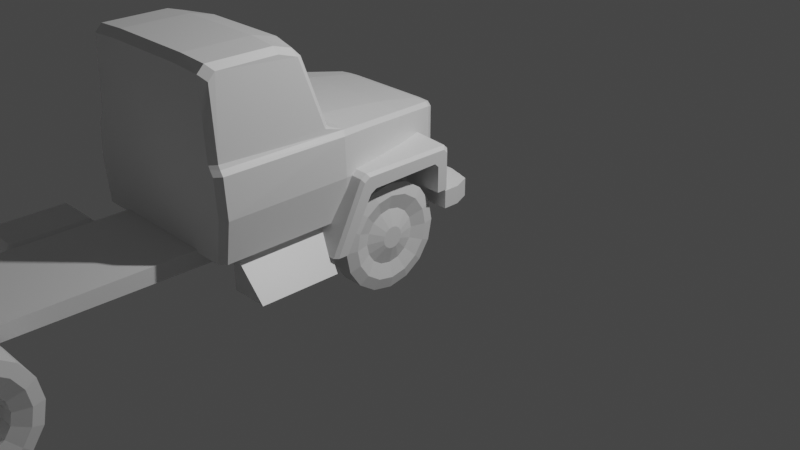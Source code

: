 # Source: 3307_fixed.blend  (saved by Blender 2.80.75; exported with 4.5.12 LTS)
import bpy
from mathutils import Matrix  # noqa: F401  (used for matrix-valued properties, if any)

bpy.ops.wm.read_factory_settings(use_empty=True)
scene = bpy.context.scene
scene.name = 'Scene'

# ---- collections
col_collection = bpy.data.collections.new('Collection'); scene.collection.children.link(col_collection)

# ---- materials (node trees are filled in below, after node groups)
mat_material = bpy.data.materials.new('Material')
mat_material.alpha_threshold = 0.0
mat_material.use_transparent_shadow = False
mat_material.line_color = (0.0, 0.0, 0.0, 1.0)

# ---- material node trees
mat_material.use_nodes = True; mat_material.node_tree.nodes.clear()
_N = mat_material.node_tree.nodes; _L = mat_material.node_tree.links
n0 = _N.new('ShaderNodeOutputMaterial'); n0.name = 'Material Output'; n0.location = (300, 300)
n1 = _N.new('ShaderNodeBsdfPrincipled'); n1.name = 'Principled BSDF'; n1.location = (10, 300)
n1.distribution = 'GGX'
n1.subsurface_method = 'BURLEY'
n1.inputs[2].default_value = 0.4
n1.inputs[3].default_value = 1.45
n1.inputs[27].default_value = (0.0, 0.0, 0.0, 1.0)
n1.inputs[28].default_value = 1.0
_L.new(n1.outputs[0], n0.inputs[0])
n0.is_active_output = True

# ---- world
world_world = bpy.data.worlds.new('World'); scene.world = world_world
world_world.use_nodes = True; world_world.node_tree.nodes.clear()
_N = world_world.node_tree.nodes; _L = world_world.node_tree.links
n0 = _N.new('ShaderNodeOutputWorld'); n0.name = 'World Output'; n0.location = (300, 300)
n1 = _N.new('ShaderNodeBackground'); n1.name = 'Background'; n1.location = (10, 300)
n1.inputs[0].default_value = (0.05088, 0.05088, 0.05088, 1.0)
_L.new(n1.outputs[0], n0.inputs[0])
n0.is_active_output = True
world_world.color = (0.05088, 0.05088, 0.05088)
world_world.use_sun_shadow = False
world_world.sun_shadow_jitter_overblur = 0.0

# ---- cameras
cam_camera = bpy.data.cameras.new('Camera')
cam_camera.clip_end = 100.0
cam_camera.ortho_scale = 7.314

# ---- lights
light_light = bpy.data.lights.new('Light', 'POINT')
light_light.transmission_factor = 0.0
light_light.energy = 1000.0
light_light.shadow_soft_size = 0.1
light_light.shadow_maximum_resolution = 0.006
light_light.use_absolute_resolution = True

# ---- meshes
me_cube = bpy.data.meshes.new('Cube')
me_cube.from_pydata([(-0.6159, -0.217, 0.7907), (-0.5471, -0.6873, 0.795), (-0.5493, -1.368, 0.795), (-0.8478, -1.451, 0.795), (-0.4075, -0.1126, 1.133), (0.5969, -1.255, 1.088), (0.5969, -1.314, 1.051), (-1.034, -1.566, 0.5536), (1.037, -1.299, 1.037), (-0.5942, -0.3648, 0.7958), (1.037, -1.239, 1.072), (-1.034, -0.5002, 0.7958), (-0.5942, -0.5002, 0.7958), (-0.455, -1.283, 1.606), (0.5969, -0.4048, 1.251), (0.5969, -0.3648, 0.7958), (1.037, -1.566, 0.5536), (0.5969, -0.3648, 1.211), (0.5969, -1.403, 1.206), (0.5969, -1.345, 1.242), (-0.5942, -1.731, 0.5556), (-0.5942, -1.588, 0.5539), (-0.5156, -6.051, 0.6898), (-0.5156, -6.201, 0.817), (-0.5156, -0.684, 0.6464), (-0.5156, -0.2333, 0.8182), (0.5177, -6.051, 0.6898), (0.5177, -6.201, 0.817), (0.5177, -0.684, 0.6464), (0.5177, -0.2333, 0.8182), (-0.7513, -0.6873, 1.164), (-0.6159, -0.217, 1.129), (-0.8501, -1.147, 1.182), (-0.9065, -1.451, 1.192), (-1.065, -2.489, 0.4411), (-1.065, -1.711, 0.4411), (-0.6999, -2.489, 0.4411), (-0.6999, -2.489, 0.8057), (-0.6999, -1.711, 0.4411), (-0.6999, -1.597, 0.8057), (-1.035, -0.4052, 0.6115), (-1.035, -0.4052, 0.7863), (1.037, -0.4052, 0.6115), (1.037, -0.4052, 0.7863), (-0.4529, -0.217, 0.7907), (-0.4504, -0.6873, 1.55), (-0.4507, -0.6873, 0.795), (-0.4528, -0.217, 1.475), (-0.4533, -1.147, 1.595), (-0.4537, -1.368, 0.795), (-0.4567, -1.42, 1.617), (-0.4568, -1.451, 0.795), (-0.4583, -2.708, 1.619), (-0.4582, -2.708, 0.795), (-0.4556, -1.469, 1.657), (-0.4581, -2.708, 1.676), (-0.4583, -2.708, 1.208), (-1.035, -0.2465, 0.6115), (-0.7216, -0.001971, 0.6115), (-0.9632, -0.07358, 0.6115), (-0.7216, -0.001971, 0.7863), (-1.035, -0.2465, 0.7863), (-0.9632, -0.07358, 0.7863), (0.724, -0.001971, 0.6115), (1.037, -0.2465, 0.6115), (0.9656, -0.07358, 0.6115), (1.037, -0.2465, 0.7863), (0.724, -0.001971, 0.7863), (0.9656, -0.07358, 0.7863), (-0.4245, -0.1517, 1.453), (-0.4075, -0.1126, 1.395), (-0.4076, -0.1126, 0.8922), (-0.4244, -0.1513, 0.8271), (-0.5767, -0.1513, 0.8271), (-0.5099, -0.1126, 0.8922), (-0.5768, -0.1514, 1.129), (-0.5099, -0.1126, 1.13), (0.6872, -0.4521, 1.464), (0.6501, -0.4521, 1.501), (0.4552, -0.4521, 1.512), (0.4554, -0.4521, 0.7929), (0.6872, -0.4521, 1.146), (0.6553, -0.4521, 0.7929), (0.8214, -1.282, 1.584), (0.8634, -1.299, 1.544), (-0.5786, -0.217, 1.468), (-0.6159, -0.217, 1.431), (-0.7513, -0.6873, 1.497), (-0.7144, -0.6873, 1.534), (0.4708, -1.434, 0.795), (0.8477, -1.434, 0.795), (-0.8317, -1.147, 1.534), (-0.7933, -1.147, 1.571), (0.8819, -1.299, 1.187), (0.7283, -2.64, 2.406), (-0.888, -1.451, 1.554), (-0.8424, -1.418, 1.596), (-0.5099, -0.1126, 1.354), (-0.4718, -0.1126, 1.392), (-0.5769, -0.1515, 1.409), (-0.5391, -0.1516, 1.447), (0.728, -2.707, 2.339), (0.7837, -2.585, 2.349), (0.7836, -2.652, 2.281), (0.4323, -2.707, 2.355), (0.432, -2.641, 2.422), (-0.4272, -1.988, 2.42), (-0.8358, -1.61, 1.649), (-0.7978, -1.559, 1.65), (0.7875, -1.82, 2.291), (0.7331, -1.848, 2.358), (0.7519, -1.764, 2.279), (0.7199, -1.827, 2.353), (-0.7997, -2.708, 0.795), (-0.8549, -2.653, 0.795), (-0.8316, -2.653, 1.64), (-0.7721, -2.708, 1.645), (0.4308, -1.748, 2.363), (0.431, -1.675, 2.294), (-0.8603, -2.708, 1.194), (-0.9151, -2.653, 1.192), (0.7323, -2.013, 2.406), (0.7864, -2.005, 2.349), (0.8883, -2.653, 1.555), (0.8333, -2.708, 1.551), (0.8556, -2.653, 1.602), (0.7978, -2.708, 1.605), (-0.7942, -2.708, 1.605), (-0.852, -2.653, 1.602), (-0.8297, -2.708, 1.551), (-0.8847, -2.653, 1.555), (-0.7828, -2.005, 2.349), (-0.7287, -2.013, 2.406), (0.9187, -2.653, 1.192), (0.8639, -2.708, 1.194), (0.7757, -2.708, 1.645), (0.8352, -2.653, 1.64), (-0.4274, -1.675, 2.294), (-0.4272, -1.748, 2.363), (-0.7163, -1.827, 2.353), (-0.7483, -1.764, 2.279), (-0.7295, -1.848, 2.358), (-0.7839, -1.82, 2.291), (0.8585, -2.653, 0.795), (0.8033, -2.708, 0.795), (0.8014, -1.559, 1.65), (0.8394, -1.61, 1.649), (-0.4284, -2.641, 2.422), (-0.4287, -2.707, 2.355), (0.4308, -1.988, 2.42), (0.5427, -0.1516, 1.447), (-0.78, -2.652, 2.281), (-0.7801, -2.585, 2.349), (-0.7244, -2.707, 2.339), (-0.7247, -2.64, 2.406), (0.5805, -0.1515, 1.409), (0.4754, -0.1126, 1.392), (0.5135, -0.1126, 1.354), (0.846, -1.418, 1.596), (0.8916, -1.451, 1.554), (-0.5942, -1.345, 1.242), (-0.5942, -1.403, 1.206), (0.5969, -1.588, 0.5539), (-0.5942, -0.3648, 1.211), (-0.5942, -0.4048, 1.251), (-1.034, -1.239, 1.072), (-1.034, -1.299, 1.037), (-0.8783, -1.299, 1.187), (-0.5942, -1.314, 1.051), (-0.5942, -1.255, 1.088), (0.5969, -1.731, 0.5556), (-0.5942, -0.5403, 1.107), (-0.5942, -0.5002, 1.068), (0.5969, -0.5002, 0.7958), (1.036, -0.5002, 0.7958), (-1.034, -0.5002, 1.046), (-1.034, -0.5403, 1.085), (-0.8441, -1.434, 0.795), (0.7968, -1.147, 1.571), (0.5969, -0.5403, 1.107), (0.5969, -0.5002, 1.068), (1.037, -0.5002, 1.046), (1.037, -0.5403, 1.085), (-1.003, -1.701, 0.5552), (-1.034, -1.669, 0.5548), (-1.034, -0.3926, 0.7958), (-1.002, -0.3648, 0.7958), (-1.034, -1.365, 1.156), (-1.003, -1.382, 1.186), (-1.003, -1.324, 1.222), (-1.034, -1.307, 1.192), (-1.034, -0.4325, 1.192), (-1.003, -0.4048, 1.221), (-1.003, -0.3648, 1.181), (-1.034, -0.3925, 1.152), (1.036, -0.3926, 0.7958), (1.005, -0.3648, 0.7958), (1.006, -1.701, 0.5552), (1.037, -1.669, 0.5548), (1.037, -1.307, 1.192), (1.006, -1.324, 1.222), (1.006, -1.382, 1.186), (1.037, -1.365, 1.156), (1.037, -0.3925, 1.152), (1.006, -0.3648, 1.181), (1.006, -0.4048, 1.221), (1.037, -0.4325, 1.192), (0.8353, -1.147, 1.534), (-0.4672, -1.434, 0.795), (0.718, -0.6873, 1.534), (0.7549, -0.6873, 1.497), (-0.8598, -1.299, 1.544), (-0.8178, -1.282, 1.584), (-0.6517, -0.4521, 0.7929), (0.6195, -0.217, 1.431), (0.5822, -0.217, 1.468), (-0.6836, -0.4521, 1.146), (0.5135, -0.1126, 1.13), (-0.4518, -0.4521, 0.7929), (-0.4516, -0.4521, 1.512), (0.5804, -0.1514, 1.129), (0.5135, -0.1126, 0.8922), (0.5803, -0.1513, 0.8271), (-0.6465, -0.4521, 1.501), (-0.6836, -0.4521, 1.464), (1.065, -2.489, 0.4411), (1.065, -1.711, 0.4411), (0.6999, -2.489, 0.4411), (0.6999, -2.489, 0.8057), (0.6999, -1.711, 0.4411), (0.6999, -1.597, 0.8057), (-0.5156, -6.247, 0.3435), (-0.5156, -6.354, 0.4496), (0.5177, -6.354, 0.4496), (0.5177, -6.247, 0.3435), (-1.081, -6.358, 0.3394), (-1.081, -6.358, 0.4691), (-1.081, -6.228, 0.3394), (-1.081, -6.228, 0.4691), (1.081, -6.358, 0.3394), (1.081, -6.358, 0.4691), (1.081, -6.228, 0.3394), (1.081, -6.228, 0.4691), (-0.9841, -3.817, 0.7789), (-0.9841, -3.768, 0.8281), (-1.033, -3.768, 0.7789), (-0.9841, -3.817, 0.543), (-1.033, -3.768, 0.543), (-0.9841, -3.768, 0.4939), (-0.9841, -3.052, 0.4939), (-1.033, -3.052, 0.543), (-0.9841, -3.003, 0.543), (-0.9841, -3.052, 0.8281), (-0.9841, -3.003, 0.7789), (-1.033, -3.052, 0.7789), (-0.5781, -3.768, 0.4939), (-0.5289, -3.768, 0.543), (-0.5781, -3.817, 0.543), (-0.5781, -3.768, 0.8281), (-0.5781, -3.817, 0.7789), (-0.5289, -3.768, 0.7789), (-0.5781, -3.052, 0.4939), (-0.5781, -3.003, 0.543), (-0.5289, -3.052, 0.543), (-0.5781, -3.052, 0.8281), (-0.5289, -3.052, 0.7789), (-0.5781, -3.003, 0.7789), (-0.9485, -0.6073, 0.3343), (-0.9485, -0.5766, 0.4887), (-0.9232, -0.4692, 0.4887), (-0.7212, -0.4692, 0.4887), (-0.9232, -0.5081, 0.2932), (-0.7212, -0.5081, 0.2932), (-0.9232, -0.6188, 0.1275), (-0.7212, -0.6188, 0.1275), (-0.9232, -0.7846, 0.01673), (-0.7212, -0.7846, 0.01673), (-0.9232, -0.9801, -0.02216), (-0.7212, -0.9801, -0.02216), (-0.9232, -1.176, 0.01673), (-0.7212, -1.176, 0.01673), (-0.9232, -1.341, 0.1275), (-0.7212, -1.341, 0.1275), (-0.9232, -1.452, 0.2932), (-0.7212, -1.452, 0.2932), (-0.9232, -1.491, 0.4887), (-0.7212, -1.491, 0.4887), (-0.9232, -1.452, 0.6842), (-0.7212, -1.452, 0.6842), (-0.9232, -1.341, 0.85), (-0.7212, -1.341, 0.85), (-0.9232, -1.176, 0.9607), (-0.7212, -1.176, 0.9607), (-0.9232, -0.9801, 0.9996), (-0.7212, -0.9801, 0.9996), (-0.9232, -0.7846, 0.9607), (-0.7212, -0.7846, 0.9607), (-0.9232, -0.6188, 0.85), (-0.7212, -0.6188, 0.85), (-0.9232, -0.5081, 0.6842), (-0.7212, -0.5081, 0.6842), (-0.9485, -0.6948, 0.2035), (-0.9485, -0.8257, 0.116), (-0.9485, -0.9801, 0.08528), (-0.9485, -1.134, 0.116), (-0.9485, -1.265, 0.2035), (-0.9485, -1.353, 0.3343), (-0.9485, -1.384, 0.4887), (-0.9485, -1.353, 0.6431), (-0.9485, -1.265, 0.774), (-0.9485, -1.134, 0.8615), (-0.9485, -0.9801, 0.8922), (-0.9485, -0.8257, 0.8615), (-0.9485, -0.6948, 0.774), (-0.9485, -0.6073, 0.6431), (-0.9108, -0.7369, 0.5894), (-0.9108, -0.7169, 0.4887), (-0.9108, -0.794, 0.6748), (-0.9108, -0.8793, 0.7319), (-0.9108, -0.9801, 0.7519), (-0.9108, -1.081, 0.7319), (-0.9108, -1.166, 0.6748), (-0.9108, -1.223, 0.5894), (-0.9108, -1.243, 0.4887), (-0.9108, -1.223, 0.388), (-0.9108, -1.166, 0.3026), (-0.9108, -1.081, 0.2456), (-0.9108, -0.9801, 0.2255), (-0.9108, -0.8793, 0.2456), (-0.9108, -0.794, 0.3026), (-0.9108, -0.7369, 0.388), (-0.9535, -0.8852, 0.528), (-0.9535, -0.8774, 0.4887), (-0.9535, -0.9074, 0.5613), (-0.9535, -0.9408, 0.5836), (-0.9535, -0.9801, 0.5914), (-0.9535, -1.019, 0.5836), (-0.9535, -1.053, 0.5613), (-0.9535, -1.075, 0.528), (-0.9535, -1.083, 0.4887), (-0.9535, -1.075, 0.4494), (-0.9535, -1.053, 0.4161), (-0.9535, -1.019, 0.3938), (-0.9535, -0.9801, 0.386), (-0.9535, -0.9408, 0.3938), (-0.9535, -0.9074, 0.4161), (-0.9535, -0.8852, 0.4494), (-1.132, -4.513, 0.3343), (-1.132, -4.482, 0.4887), (-1.107, -4.375, 0.4887), (-0.6042, -4.375, 0.4887), (-1.107, -4.414, 0.2932), (-0.6042, -4.414, 0.2932), (-1.107, -4.524, 0.1275), (-0.6042, -4.524, 0.1275), (-1.107, -4.69, 0.01673), (-0.6042, -4.69, 0.01673), (-1.107, -4.886, -0.02216), (-0.6042, -4.886, -0.02216), (-1.107, -5.081, 0.01673), (-0.6042, -5.081, 0.01673), (-1.107, -5.247, 0.1275), (-0.6042, -5.247, 0.1275), (-1.107, -5.358, 0.2932), (-0.6042, -5.358, 0.2932), (-1.107, -5.397, 0.4887), (-0.6042, -5.397, 0.4887), (-1.107, -5.358, 0.6842), (-0.6042, -5.358, 0.6842), (-1.107, -5.247, 0.85), (-0.6042, -5.247, 0.85), (-1.107, -5.081, 0.9607), (-0.6042, -5.081, 0.9607), (-1.107, -4.886, 0.9996), (-0.6042, -4.886, 0.9996), (-1.107, -4.69, 0.9607), (-0.6042, -4.69, 0.9607), (-1.107, -4.524, 0.85), (-0.6042, -4.524, 0.85), (-1.107, -4.414, 0.6842), (-0.6042, -4.414, 0.6842), (-1.132, -4.6, 0.2035), (-1.132, -4.731, 0.116), (-1.132, -4.886, 0.08528), (-1.132, -5.04, 0.116), (-1.132, -5.171, 0.2035), (-1.132, -5.258, 0.3343), (-1.132, -5.289, 0.4887), (-1.132, -5.258, 0.6431), (-1.132, -5.171, 0.774), (-1.132, -5.04, 0.8615), (-1.132, -4.886, 0.8922), (-1.132, -4.731, 0.8615), (-1.132, -4.6, 0.774), (-1.132, -4.513, 0.6431), (-1.094, -4.643, 0.5894), (-1.094, -4.623, 0.4887), (-1.094, -4.7, 0.6748), (-1.094, -4.785, 0.7319), (-1.094, -4.886, 0.7519), (-1.094, -4.986, 0.7319), (-1.094, -5.072, 0.6748), (-1.094, -5.129, 0.5894), (-1.094, -5.149, 0.4887), (-1.094, -5.129, 0.388), (-1.094, -5.072, 0.3026), (-1.094, -4.986, 0.2456), (-1.094, -4.886, 0.2255), (-1.094, -4.785, 0.2456), (-1.094, -4.7, 0.3026), (-1.094, -4.643, 0.388), (-0.9429, -4.654, 0.5846), (-0.9429, -4.635, 0.4887), (-0.9429, -4.709, 0.6659), (-0.9429, -4.79, 0.7202), (-0.9429, -4.886, 0.7393), (-0.9429, -4.982, 0.7202), (-0.9429, -5.063, 0.6659), (-0.9429, -5.117, 0.5846), (-0.9429, -5.136, 0.4887), (-0.9429, -5.117, 0.3928), (-0.9429, -5.063, 0.3116), (-0.9429, -4.982, 0.2573), (-0.9429, -4.886, 0.2382), (-0.9429, -4.79, 0.2573), (-0.9429, -4.709, 0.3116), (-0.9429, -4.654, 0.3928), (1.133, -4.513, 0.3343), (1.133, -4.482, 0.4887), (1.107, -4.375, 0.4887), (0.6051, -4.375, 0.4887), (1.107, -4.414, 0.2932), (0.6051, -4.414, 0.2932), (1.107, -4.524, 0.1275), (0.6051, -4.524, 0.1275), (1.107, -4.69, 0.01673), (0.6051, -4.69, 0.01673), (1.107, -4.886, -0.02216), (0.6051, -4.886, -0.02216), (1.107, -5.081, 0.01673), (0.6051, -5.081, 0.01673), (1.107, -5.247, 0.1275), (0.6051, -5.247, 0.1275), (1.107, -5.358, 0.2932), (0.6051, -5.358, 0.2932), (1.107, -5.397, 0.4887), (0.6051, -5.397, 0.4887), (1.107, -5.358, 0.6842), (0.6051, -5.358, 0.6842), (1.107, -5.247, 0.85), (0.6051, -5.247, 0.85), (1.107, -5.081, 0.9607), (0.6051, -5.081, 0.9607), (1.107, -4.886, 0.9996), (0.6051, -4.886, 0.9996), (1.107, -4.69, 0.9607), (0.6051, -4.69, 0.9607), (1.107, -4.524, 0.85), (0.6051, -4.524, 0.85), (1.107, -4.414, 0.6842), (0.6051, -4.414, 0.6842), (1.133, -4.6, 0.2035), (1.133, -4.731, 0.116), (1.133, -4.886, 0.08528), (1.133, -5.04, 0.116), (1.133, -5.171, 0.2035), (1.133, -5.258, 0.3343), (1.133, -5.289, 0.4887), (1.133, -5.258, 0.6431), (1.133, -5.171, 0.774), (1.133, -5.04, 0.8615), (1.133, -4.886, 0.8922), (1.133, -4.731, 0.8615), (1.133, -4.6, 0.774), (1.133, -4.513, 0.6431), (1.095, -4.643, 0.5894), (1.095, -4.623, 0.4887), (1.095, -4.7, 0.6748), (1.095, -4.785, 0.7319), (1.095, -4.886, 0.7519), (1.095, -4.986, 0.7319), (1.095, -5.072, 0.6748), (1.095, -5.129, 0.5894), (1.095, -5.149, 0.4887), (1.095, -5.129, 0.388), (1.095, -5.072, 0.3026), (1.095, -4.986, 0.2456), (1.095, -4.886, 0.2255), (1.095, -4.785, 0.2456), (1.095, -4.7, 0.3026), (1.095, -4.643, 0.388), (0.9438, -4.654, 0.5846), (0.9438, -4.635, 0.4887), (0.9438, -4.709, 0.6659), (0.9438, -4.79, 0.7202), (0.9438, -4.886, 0.7393), (0.9438, -4.982, 0.7202), (0.9438, -5.063, 0.6659), (0.9438, -5.117, 0.5846), (0.9438, -5.136, 0.4887), (0.9438, -5.117, 0.3928), (0.9438, -5.063, 0.3116), (0.9438, -4.982, 0.2573), (0.9438, -4.886, 0.2382), (0.9438, -4.79, 0.2573), (0.9438, -4.709, 0.3116), (0.9438, -4.654, 0.3928), (0.9513, -0.6073, 0.3343), (0.9513, -0.5766, 0.4887), (0.926, -0.4692, 0.4887), (0.724, -0.4692, 0.4887), (0.926, -0.5081, 0.2932), (0.724, -0.5081, 0.2932), (0.926, -0.6188, 0.1275), (0.724, -0.6188, 0.1275), (0.926, -0.7846, 0.01673), (0.724, -0.7846, 0.01673), (0.926, -0.9801, -0.02216), (0.724, -0.9801, -0.02216), (0.926, -1.176, 0.01673), (0.724, -1.176, 0.01673), (0.926, -1.341, 0.1275), (0.724, -1.341, 0.1275), (0.926, -1.452, 0.2932), (0.724, -1.452, 0.2932), (0.926, -1.491, 0.4887), (0.724, -1.491, 0.4887), (0.926, -1.452, 0.6842), (0.724, -1.452, 0.6842), (0.926, -1.341, 0.85), (0.724, -1.341, 0.85), (0.926, -1.176, 0.9607), (0.724, -1.176, 0.9607), (0.926, -0.9801, 0.9996), (0.724, -0.9801, 0.9996), (0.926, -0.7846, 0.9607), (0.724, -0.7846, 0.9607), (0.926, -0.6188, 0.85), (0.724, -0.6188, 0.85), (0.926, -0.5081, 0.6842), (0.724, -0.5081, 0.6842), (0.9513, -0.6948, 0.2035), (0.9513, -0.8257, 0.116), (0.9513, -0.9801, 0.08528), (0.9513, -1.134, 0.116), (0.9513, -1.265, 0.2035), (0.9513, -1.353, 0.3343), (0.9513, -1.384, 0.4887), (0.9513, -1.353, 0.6431), (0.9513, -1.265, 0.774), (0.9513, -1.134, 0.8615), (0.9513, -0.9801, 0.8922), (0.9513, -0.8257, 0.8615), (0.9513, -0.6948, 0.774), (0.9513, -0.6073, 0.6431), (0.9136, -0.7369, 0.5894), (0.9136, -0.7169, 0.4887), (0.9136, -0.794, 0.6748), (0.9136, -0.8793, 0.7319), (0.9136, -0.9801, 0.7519), (0.9136, -1.081, 0.7319), (0.9136, -1.166, 0.6748), (0.9136, -1.223, 0.5894), (0.9136, -1.243, 0.4887), (0.9136, -1.223, 0.388), (0.9136, -1.166, 0.3026), (0.9136, -1.081, 0.2456), (0.9136, -0.9801, 0.2255), (0.9136, -0.8793, 0.2456), (0.9136, -0.794, 0.3026), (0.9136, -0.7369, 0.388), (0.9563, -0.8852, 0.528), (0.9563, -0.8774, 0.4887), (0.9563, -0.9074, 0.5613), (0.9563, -0.9408, 0.5836), (0.9563, -0.9801, 0.5914), (0.9563, -1.019, 0.5836), (0.9563, -1.053, 0.5613), (0.9563, -1.075, 0.528), (0.9563, -1.083, 0.4887), (0.9563, -1.075, 0.4494), (0.9563, -1.053, 0.4161), (0.9563, -1.019, 0.3938), (0.9563, -0.9801, 0.386), (0.9563, -0.9408, 0.3938), (0.9563, -0.9074, 0.4161), (0.9563, -0.8852, 0.4494), (-0.8174, -0.4021, 1.11), (-0.8174, -0.3259, 1.11), (0.822, -0.3239, 1.115), (0.822, -0.4041, 1.115), (0.8951, -0.3239, 1.085), (0.8951, -0.4041, 1.085), (0.9254, -0.3239, 1.012), (0.9254, -0.4041, 1.012), (0.8951, -0.3239, 0.9389), (0.8951, -0.4041, 0.9389), (0.822, -0.3239, 0.9086), (0.822, -0.4041, 0.9086), (0.7488, -0.3239, 0.9389), (0.7488, -0.4041, 0.9389), (0.7185, -0.3239, 1.012), (0.7185, -0.4041, 1.012), (0.7488, -0.3239, 1.085), (0.7488, -0.4041, 1.085), (-0.7478, -0.3259, 1.082), (-0.7478, -0.4021, 1.082), (-0.719, -0.3259, 1.012), (-0.719, -0.4021, 1.012), (-0.7478, -0.3259, 0.9425), (-0.7478, -0.4021, 0.9425), (-0.8174, -0.3259, 0.9137), (-0.8174, -0.4021, 0.9137), (-0.8869, -0.3259, 0.9425), (-0.8869, -0.4021, 0.9425), (-0.9158, -0.3259, 1.012), (-0.9158, -0.4021, 1.012), (-0.8869, -0.3259, 1.082), (-0.8869, -0.4021, 1.082), (0.8259, -0.008073, 0.7697), (0.8259, -0.06313, 0.7697), (0.8761, -0.008073, 0.7489), (0.8761, -0.06313, 0.7489), (0.8969, -0.008073, 0.6986), (0.8969, -0.06313, 0.6986), (0.8761, -0.008073, 0.6484), (0.8761, -0.06313, 0.6484), (0.8259, -0.008073, 0.6276), (0.8259, -0.06313, 0.6276), (0.7757, -0.008073, 0.6484), (0.7757, -0.06313, 0.6484), (0.7549, -0.008073, 0.6986), (0.7549, -0.06313, 0.6986), (0.7757, -0.008073, 0.7489), (0.7757, -0.06313, 0.7489), (-0.826, -0.008073, 0.7697), (-0.826, -0.06313, 0.7697), (-0.7758, -0.008073, 0.7489), (-0.7758, -0.06313, 0.7489), (-0.755, -0.008073, 0.6986), (-0.755, -0.06313, 0.6986), (-0.7758, -0.008073, 0.6484), (-0.7758, -0.06313, 0.6484), (-0.826, -0.008073, 0.6276), (-0.826, -0.06313, 0.6276), (-0.8762, -0.008073, 0.6484), (-0.8762, -0.06313, 0.6484), (-0.897, -0.008073, 0.6986), (-0.897, -0.06313, 0.6986), (-0.8762, -0.008073, 0.7489), (-0.8762, -0.06313, 0.7489), (0.428, -0.1513, 0.8271), (0.4112, -0.1126, 0.8922), (0.4111, -0.1126, 1.395), (0.4281, -0.1517, 1.453), (0.4619, -2.708, 1.208), (0.4617, -2.708, 1.676), (0.4592, -1.469, 1.657), (0.4618, -2.708, 0.795), (0.4619, -2.708, 1.619), (0.4604, -1.451, 0.795), (0.4603, -1.42, 1.617), (0.4573, -1.368, 0.795), (0.4569, -1.147, 1.595), (0.4564, -0.217, 1.475), (0.4543, -0.6873, 0.795), (0.454, -0.6873, 1.55), (0.4565, -0.217, 0.7907), (0.9101, -1.451, 1.192), (0.8537, -1.147, 1.182), (0.6195, -0.217, 1.129), (0.7549, -0.6873, 1.164), (0.4586, -1.283, 1.606), (0.4111, -0.1126, 1.133), (0.8514, -1.451, 0.795), (0.5529, -1.368, 0.795), (0.5507, -0.6873, 0.795), (0.6195, -0.217, 0.7907)], [], [(1, 46, 49, 2), (85, 47, 69, 100), (106, 149, 117, 138), (177, 208, 51, 3), (208, 89, 660, 51), (219, 223, 88, 45), (30, 1, 2, 32), (69, 654, 653, 70), (211, 167, 33, 95), (13, 672, 663, 48), (167, 177, 3, 33), (210, 207, 178, 209), (53, 56, 119, 113), (33, 3, 114, 120), (56, 52, 127, 129, 119), (70, 98, 100, 69), (96, 128, 115, 107), (3, 51, 53, 113, 114), (216, 224, 86, 31), (149, 121, 94, 105), (54, 108, 140, 137), (218, 80, 665, 46), (95, 33, 120, 130), (126, 659, 656, 135), (219, 79, 664, 47), (50, 661, 672, 13), (116, 55, 148, 153), (87, 30, 32, 91), (70, 653, 673, 4), (127, 52, 55, 116), (121, 149, 117, 112, 110), (48, 663, 666, 45), (202, 8, 16, 198), (14, 205, 200, 19), (18, 201, 197, 170), (166, 187, 190, 165), (187, 166, 7, 184), (164, 192, 189, 160), (11, 175, 194, 185), (176, 171, 169, 165), (21, 20, 183, 184, 7), (160, 189, 188, 161), (174, 173, 180, 181), (185, 186, 9, 12, 11), (166, 168, 21, 7), (192, 164, 163, 193), (182, 206, 203, 181), (11, 12, 172, 175), (195, 196, 15, 173, 174), (22, 23, 25, 24), (24, 25, 29, 28), (28, 29, 27, 26), (26, 27, 233, 234), (24, 28, 26, 22), (29, 25, 23, 27), (670, 214, 155, 220), (140, 108, 107, 142), (154, 132, 131, 152), (13, 212, 96, 50), (45, 88, 92, 48), (213, 218, 46, 1), (213, 216, 31, 0), (264, 252, 244, 258), (35, 39, 38), (38, 39, 37, 36), (36, 37, 34), (35, 38, 36, 34), (263, 265, 260, 256), (39, 35, 34, 37), (247, 245, 254, 250), (251, 253, 266, 262), (249, 261, 255, 248), (66, 68, 67, 60, 62, 61, 41, 43), (42, 43, 41, 40), (40, 41, 61, 57), (64, 66, 43, 42), (121, 110, 109, 122), (47, 664, 654, 69), (138, 117, 118, 137), (668, 674, 143, 133), (82, 81, 670, 677), (217, 221, 222, 220), (148, 104, 105, 147), (4, 673, 652, 71), (658, 655, 134, 144), (106, 132, 154, 147), (664, 215, 78, 79), (71, 652, 651, 72), (44, 0, 73, 72), (155, 214, 215, 150), (74, 76, 4, 71), (111, 145, 146, 109), (51, 660, 658, 53), (90, 89, 660, 674), (0, 31, 75, 73), (125, 123, 124, 126), (60, 58, 59, 62), (62, 59, 57, 61), (66, 64, 65, 68), (68, 65, 63, 67), (57, 59, 58, 63, 65, 64, 42, 40), (97, 76, 75, 99), (72, 73, 74, 71), (126, 135, 136, 125), (103, 136, 135, 101), (676, 665, 662, 675), (76, 74, 73, 75), (76, 97, 98, 70, 4), (207, 84, 83, 178), (110, 112, 111, 109), (31, 86, 99, 75), (146, 136, 103, 102, 122, 109), (223, 85, 86, 224), (87, 91, 92, 88), (146, 145, 158), (84, 159, 158, 83), (211, 95, 96, 212), (132, 106, 138, 139, 141), (95, 130, 128, 96), (97, 99, 100, 98), (677, 670, 220, 222), (99, 86, 85, 100), (94, 102, 103, 101), (147, 105, 149, 106), (45, 666, 79, 219), (134, 124, 123, 133), (50, 96, 108, 54), (107, 108, 96), (157, 155, 150, 156), (210, 671, 669, 207), (209, 78, 77, 210), (159, 668, 133, 123), (158, 125, 136, 146), (107, 115, 151, 152, 131, 142), (113, 119, 120, 114), (655, 659, 126, 124, 134), (128, 130, 129, 127), (157, 217, 220, 155), (112, 117, 118, 111), (119, 129, 130, 120), (127, 116, 115, 128), (81, 77, 214, 670), (151, 115, 116, 153), (135, 656, 104, 101), (141, 139, 140, 142), (79, 78, 209, 666), (132, 141, 142, 131), (139, 138, 137, 140), (677, 667, 80, 82), (93, 90, 674, 668), (674, 660, 658, 144, 143), (84, 93, 668, 159), (154, 152, 151, 153), (147, 154, 153, 148), (671, 676, 675, 669), (666, 209, 178, 663), (10, 199, 206, 182), (205, 14, 17, 204), (182, 179, 5, 10), (196, 204, 17, 15), (186, 193, 163, 9), (8, 6, 162, 16), (176, 191, 194, 175), (165, 190, 191, 176), (171, 176, 175, 172), (168, 166, 165, 169), (19, 200, 201, 18), (162, 170, 197, 198, 16), (91, 211, 212, 92), (8, 202, 199, 10), (179, 182, 181, 180), (6, 8, 10, 5), (188, 189, 190, 187), (194, 191, 192, 193), (187, 184, 183, 188), (191, 190, 189, 192), (185, 194, 193, 186), (161, 188, 183, 20), (195, 203, 204, 196), (206, 199, 200, 205), (202, 198, 197, 201), (203, 206, 205, 204), (201, 200, 199, 202), (174, 181, 203, 195), (217, 157, 156, 653, 673), (221, 217, 673, 652), (48, 92, 212, 13), (32, 2, 177, 167), (91, 32, 167, 211), (2, 49, 208, 177), (53, 658, 655, 56), (88, 223, 224, 87), (105, 94, 101, 104), (56, 655, 659, 52), (676, 671, 81, 82), (1, 30, 216, 213), (0, 44, 218, 213), (30, 87, 224, 216), (47, 85, 223, 219), (226, 230, 229), (229, 230, 228, 227), (227, 228, 225), (226, 229, 227, 225), (230, 226, 225, 228), (234, 233, 232, 231), (23, 22, 231, 232), (22, 26, 234, 231), (27, 23, 232, 233), (235, 236, 238, 237), (237, 238, 242, 241), (241, 242, 240, 239), (239, 240, 236, 235), (237, 241, 239, 235), (242, 238, 236, 240), (243, 244, 245), (246, 247, 248), (249, 250, 251), (252, 253, 254), (255, 256, 257), (258, 259, 260), (261, 262, 263), (264, 265, 266), (246, 243, 245, 247), (244, 252, 254, 245), (249, 248, 247, 250), (253, 251, 250, 254), (261, 249, 251, 262), (252, 264, 266, 253), (265, 263, 262, 266), (255, 261, 263, 256), (264, 258, 260, 265), (259, 257, 256, 260), (248, 255, 257, 246), (258, 244, 243, 259), (257, 259, 243, 246), (310, 311, 319, 320), (287, 289, 309, 308), (269, 270, 272, 271), (307, 308, 322, 323), (281, 283, 306, 305), (271, 272, 274, 273), (267, 301, 329, 330), (275, 277, 303, 302), (273, 274, 276, 275), (303, 304, 326, 327), (299, 269, 268, 314), (275, 276, 278, 277), (306, 307, 323, 324), (295, 297, 313, 312), (277, 278, 280, 279), (314, 268, 316, 315), (289, 291, 310, 309), (279, 280, 282, 281), (309, 310, 320, 321), (283, 285, 307, 306), (281, 282, 284, 283), (312, 313, 317, 318), (269, 271, 267, 268), (283, 284, 286, 285), (268, 267, 330, 316), (277, 279, 304, 303), (285, 286, 288, 287), (302, 303, 327, 328), (271, 273, 301, 267), (287, 288, 290, 289), (305, 306, 324, 325), (297, 299, 314, 313), (289, 290, 292, 291), (308, 309, 321, 322), (291, 293, 311, 310), (291, 292, 294, 293), (311, 312, 318, 319), (285, 287, 308, 307), (293, 294, 296, 295), (315, 316, 332, 331), (279, 281, 305, 304), (295, 296, 298, 297), (272, 270, 300, 298, 296, 294, 292, 290, 288, 286, 284, 282, 280, 278, 276, 274), (301, 302, 328, 329), (297, 298, 300, 299), (313, 314, 315, 317), (293, 295, 312, 311), (299, 300, 270, 269), (273, 275, 302, 301), (304, 305, 325, 326), (332, 346, 345, 344, 343, 342, 341, 340, 339, 338, 337, 336, 335, 334, 333, 331), (316, 330, 346, 332), (324, 323, 339, 340), (317, 315, 331, 333), (325, 324, 340, 341), (318, 317, 333, 334), (326, 325, 341, 342), (319, 318, 334, 335), (327, 326, 342, 343), (320, 319, 335, 336), (328, 327, 343, 344), (321, 320, 336, 337), (329, 328, 344, 345), (322, 321, 337, 338), (330, 329, 345, 346), (323, 322, 338, 339), (390, 391, 399, 400), (367, 369, 389, 388), (349, 350, 352, 351), (387, 388, 402, 403), (361, 363, 386, 385), (351, 352, 354, 353), (347, 381, 409, 410), (355, 357, 383, 382), (353, 354, 356, 355), (383, 384, 406, 407), (379, 349, 348, 394), (355, 356, 358, 357), (386, 387, 403, 404), (375, 377, 393, 392), (357, 358, 360, 359), (394, 348, 396, 395), (369, 371, 390, 389), (359, 360, 362, 361), (389, 390, 400, 401), (363, 365, 387, 386), (361, 362, 364, 363), (392, 393, 397, 398), (349, 351, 347, 348), (363, 364, 366, 365), (348, 347, 410, 396), (357, 359, 384, 383), (365, 366, 368, 367), (382, 383, 407, 408), (351, 353, 381, 347), (367, 368, 370, 369), (385, 386, 404, 405), (377, 379, 394, 393), (369, 370, 372, 371), (388, 389, 401, 402), (371, 373, 391, 390), (371, 372, 374, 373), (391, 392, 398, 399), (365, 367, 388, 387), (373, 374, 376, 375), (395, 396, 412, 411), (359, 361, 385, 384), (375, 376, 378, 377), (352, 350, 380, 378, 376, 374, 372, 370, 368, 366, 364, 362, 360, 358, 356, 354), (381, 382, 408, 409), (377, 378, 380, 379), (393, 394, 395, 397), (373, 375, 392, 391), (379, 380, 350, 349), (353, 355, 382, 381), (384, 385, 405, 406), (412, 426, 425, 424, 423, 422, 421, 420, 419, 418, 417, 416, 415, 414, 413, 411), (396, 410, 426, 412), (404, 403, 419, 420), (397, 395, 411, 413), (405, 404, 420, 421), (398, 397, 413, 414), (406, 405, 421, 422), (399, 398, 414, 415), (407, 406, 422, 423), (400, 399, 415, 416), (408, 407, 423, 424), (401, 400, 416, 417), (409, 408, 424, 425), (402, 401, 417, 418), (410, 409, 425, 426), (403, 402, 418, 419), (470, 471, 479, 480), (447, 449, 469, 468), (429, 430, 432, 431), (467, 468, 482, 483), (441, 443, 466, 465), (431, 432, 434, 433), (427, 461, 489, 490), (435, 437, 463, 462), (433, 434, 436, 435), (463, 464, 486, 487), (459, 429, 428, 474), (435, 436, 438, 437), (466, 467, 483, 484), (455, 457, 473, 472), (437, 438, 440, 439), (474, 428, 476, 475), (449, 451, 470, 469), (439, 440, 442, 441), (469, 470, 480, 481), (443, 445, 467, 466), (441, 442, 444, 443), (472, 473, 477, 478), (429, 431, 427, 428), (443, 444, 446, 445), (428, 427, 490, 476), (437, 439, 464, 463), (445, 446, 448, 447), (462, 463, 487, 488), (431, 433, 461, 427), (447, 448, 450, 449), (465, 466, 484, 485), (457, 459, 474, 473), (449, 450, 452, 451), (468, 469, 481, 482), (451, 453, 471, 470), (451, 452, 454, 453), (471, 472, 478, 479), (445, 447, 468, 467), (453, 454, 456, 455), (475, 476, 492, 491), (439, 441, 465, 464), (455, 456, 458, 457), (432, 430, 460, 458, 456, 454, 452, 450, 448, 446, 444, 442, 440, 438, 436, 434), (461, 462, 488, 489), (457, 458, 460, 459), (473, 474, 475, 477), (453, 455, 472, 471), (459, 460, 430, 429), (433, 435, 462, 461), (464, 465, 485, 486), (492, 506, 505, 504, 503, 502, 501, 500, 499, 498, 497, 496, 495, 494, 493, 491), (476, 490, 506, 492), (484, 483, 499, 500), (477, 475, 491, 493), (485, 484, 500, 501), (478, 477, 493, 494), (486, 485, 501, 502), (479, 478, 494, 495), (487, 486, 502, 503), (480, 479, 495, 496), (488, 487, 503, 504), (481, 480, 496, 497), (489, 488, 504, 505), (482, 481, 497, 498), (490, 489, 505, 506), (483, 482, 498, 499), (550, 551, 559, 560), (527, 529, 549, 548), (509, 510, 512, 511), (547, 548, 562, 563), (521, 523, 546, 545), (511, 512, 514, 513), (507, 541, 569, 570), (515, 517, 543, 542), (513, 514, 516, 515), (543, 544, 566, 567), (539, 509, 508, 554), (515, 516, 518, 517), (546, 547, 563, 564), (535, 537, 553, 552), (517, 518, 520, 519), (554, 508, 556, 555), (529, 531, 550, 549), (519, 520, 522, 521), (549, 550, 560, 561), (523, 525, 547, 546), (521, 522, 524, 523), (552, 553, 557, 558), (509, 511, 507, 508), (523, 524, 526, 525), (508, 507, 570, 556), (517, 519, 544, 543), (525, 526, 528, 527), (542, 543, 567, 568), (511, 513, 541, 507), (527, 528, 530, 529), (545, 546, 564, 565), (537, 539, 554, 553), (529, 530, 532, 531), (548, 549, 561, 562), (531, 533, 551, 550), (531, 532, 534, 533), (551, 552, 558, 559), (525, 527, 548, 547), (533, 534, 536, 535), (555, 556, 572, 571), (519, 521, 545, 544), (535, 536, 538, 537), (512, 510, 540, 538, 536, 534, 532, 530, 528, 526, 524, 522, 520, 518, 516, 514), (541, 542, 568, 569), (537, 538, 540, 539), (553, 554, 555, 557), (533, 535, 552, 551), (539, 540, 510, 509), (513, 515, 542, 541), (544, 545, 565, 566), (572, 586, 585, 584, 583, 582, 581, 580, 579, 578, 577, 576, 575, 574, 573, 571), (556, 570, 586, 572), (564, 563, 579, 580), (557, 555, 571, 573), (565, 564, 580, 581), (558, 557, 573, 574), (566, 565, 581, 582), (559, 558, 574, 575), (567, 566, 582, 583), (560, 559, 575, 576), (568, 567, 583, 584), (561, 560, 576, 577), (569, 568, 584, 585), (562, 561, 577, 578), (570, 569, 585, 586), (563, 562, 578, 579), (606, 587, 618, 616, 614, 612, 610, 608), (589, 590, 592, 591), (613, 614, 616, 615), (591, 592, 594, 593), (611, 612, 614, 613), (593, 594, 596, 595), (609, 610, 612, 611), (595, 596, 598, 597), (588, 605, 607, 609, 611, 613, 615, 617), (607, 608, 610, 609), (597, 598, 600, 599), (617, 618, 587, 588), (605, 606, 608, 607), (599, 600, 602, 601), (592, 590, 604, 602, 600, 598, 596, 594), (588, 587, 606, 605), (601, 602, 604, 603), (615, 616, 618, 617), (603, 604, 590, 589), (589, 591, 593, 595, 597, 599, 601, 603), (60, 67, 63, 58), (619, 620, 622, 621), (621, 622, 624, 623), (623, 624, 626, 625), (625, 626, 628, 627), (627, 628, 630, 629), (629, 630, 632, 631), (622, 620, 634, 632, 630, 628, 626, 624), (631, 632, 634, 633), (633, 634, 620, 619), (619, 621, 623, 625, 627, 629, 631, 633), (635, 636, 638, 637), (637, 638, 640, 639), (639, 640, 642, 641), (641, 642, 644, 643), (643, 644, 646, 645), (645, 646, 648, 647), (638, 636, 650, 648, 646, 644, 642, 640), (647, 648, 650, 649), (649, 650, 636, 635), (635, 637, 639, 641, 643, 645, 647, 649), (137, 118, 657, 54), (667, 677, 222, 651), (669, 675, 90, 93), (49, 662, 89, 208), (675, 662, 89, 90), (215, 664, 654, 150), (653, 156, 150, 654), (651, 222, 221, 652), (144, 134, 133, 143), (671, 210, 77, 81), (207, 669, 93, 84), (657, 145, 111, 118), (54, 657, 661, 50), (78, 215, 214, 77), (94, 121, 122, 102), (46, 665, 662, 49), (672, 83, 158, 661), (159, 123, 125, 158), (52, 659, 656, 55), (55, 656, 104, 148), (72, 651, 667, 44), (82, 80, 665, 676), (663, 178, 83, 672), (661, 158, 145, 657), (44, 667, 80, 218)])
_uv = me_cube.uv_layers.new(name='UVMap')
_uv.uv.foreach_set('vector', [0.375, 1.0, 0.4189, 1.0, 0.4298, 1.0, 0.375, 1.0, 0.6173, 0.0, 0.5911, 0.0, 0.5911, 0.0, 0.6166, 0.0, 0.567, 0.25, 0.5669, 0.25, 0.5669, 0.25, 0.567, 0.25, 0.375, 1.0, 0.4319, 1.0, 0.4339, 1.0, 0.375, 1.0, 0.4319, 1.0, 0.4339, 1.0, 0.4339, 1.0, 0.4319, 1.0, 0.5826, 0.125, 0.618, 0.125, 0.6188, 0.25, 0.5741, 0.25, 0.5, 0.5, 0.375, 0.5, 0.375, 0.5, 0.5, 0.5, 0.875, 0.5301, 0.8571, 0.5339, 0.8571, 0.5339, 0.875, 0.5301, 0.6138, 0.5, 0.5, 0.5, 0.5, 0.5, 0.614, 0.5, 0.5652, 0.25, 0.5672, 0.25, 0.5672, 0.25, 0.5652, 0.25, 0.5, 0.5, 0.375, 0.5, 0.375, 0.5, 0.5, 0.5, 0.613, 0.5, 0.6137, 0.5, 0.625, 0.5, 0.625, 0.5, 0.375, 0.4406, 0.5, 0.4362, 0.5, 0.4923, 0.375, 0.4917, 0.5, 0.5, 0.375, 0.5, 0.375, 0.5, 0.5, 0.5, 0.5, 0.4362, 0.625, 0.4386, 0.625, 0.4867, 0.6103, 0.4916, 0.5, 0.4923, 0.8571, 0.5339, 0.857, 0.519, 0.875, 0.5075, 0.875, 0.5301, 0.625, 0.5, 0.625, 0.5, 0.625, 0.5, 0.625, 0.5, 0.375, 1.0, 0.4339, 1.0, 0.4344, 1.0, 0.3833, 1.0, 0.375, 1.0, 0.5, 0.625, 0.6124, 0.625, 0.6118, 0.75, 0.5, 0.75, 0.567, 0.25, 0.6161, 0.25, 0.616, 0.25, 0.5674, 0.25, 0.5668, 0.25, 0.6192, 0.25, 0.6192, 0.25, 0.5669, 0.25, 0.4139, 0.875, 0.4189, 1.0, 0.4189, 1.0, 0.4139, 0.875, 0.614, 0.5, 0.5, 0.5, 0.5, 0.5, 0.614, 0.5, 0.625, 0.4867, 0.625, 0.4386, 0.625, 0.4425, 0.625, 0.4909, 0.5826, 0.125, 0.5911, 0.0, 0.5911, 0.0, 0.5826, 0.125, 0.5631, 0.25, 0.5652, 0.25, 0.5652, 0.25, 0.5631, 0.25, 0.625, 0.4909, 0.625, 0.4425, 0.625, 0.4425, 0.625, 0.491, 0.613, 0.5, 0.5, 0.5, 0.5, 0.5, 0.6137, 0.5, 0.8571, 0.5339, 0.75, 0.5339, 0.75, 0.5339, 0.8571, 0.5339, 0.625, 0.4867, 0.625, 0.4386, 0.625, 0.4425, 0.625, 0.4909, 0.6161, 0.25, 0.567, 0.25, 0.5669, 0.25, 0.614, 0.25, 0.6162, 0.25, 0.5672, 0.25, 0.5741, 0.25, 0.5741, 0.25, 0.5672, 0.25, 0.8124, 0.6072, 0.5464, 0.0, 0.5464, 1.0, 0.8014, 0.806, 0.625, 0.5105, 0.8573, 0.5105, 0.8573, 0.74, 0.625, 0.7403, 0.625, 0.75, 0.8573, 0.75, 0.8572, 0.75, 0.625, 0.75, 0.5464, 0.0, 0.8124, 0.6072, 0.8132, 0.6029, 0.5464, 0.01103, 0.8124, 0.6072, 0.5464, 0.0, 0.5464, 1.0, 0.8014, 0.806, 0.625, 0.5105, 0.8573, 0.5105, 0.8573, 0.74, 0.625, 0.7403, 0.375, 0.2144, 0.5227, 0.2144, 0.5852, 0.2427, 0.375, 0.2427, 0.5464, 0.2034, 0.5464, 0.5464, 0.5464, 0.7392, 0.5464, 0.01103, 0.5464, 0.75, 0.625, 0.75, 0.625, 0.9822, 0.6074, 1.0, 0.5464, 1.0, 0.625, 0.7403, 0.8573, 0.74, 0.8573, 0.75, 0.625, 0.75, 0.375, 0.2144, 0.375, 0.5356, 0.5244, 0.5356, 0.5227, 0.2144, 0.125, 0.5073, 0.1428, 0.5, 0.375, 0.5, 0.375, 0.5356, 0.125, 0.5356, 0.5464, 0.0, 0.5464, 0.75, 0.5464, 0.75, 0.5464, 0.0, 0.8573, 0.5105, 0.625, 0.5105, 0.6266, 0.5, 0.8574, 0.5, 0.5464, 0.2034, 0.8079, 0.4478, 0.803, 0.4416, 0.5227, 0.2144, 0.375, 0.2144, 0.375, 0.5356, 0.5244, 0.5356, 0.5227, 0.2144, 0.125, 0.5073, 0.1428, 0.5, 0.375, 0.5, 0.375, 0.5356, 0.125, 0.5356, 0.375, 0.0, 0.625, 0.0, 0.625, 0.25, 0.375, 0.25, 0.375, 0.25, 0.625, 0.25, 0.625, 0.5, 0.375, 0.5, 0.375, 0.5, 0.625, 0.5, 0.625, 0.75, 0.375, 0.75, 0.375, 0.75, 0.625, 0.75, 0.625, 0.75, 0.375, 0.75, 0.125, 0.5, 0.375, 0.5, 0.375, 0.75, 0.125, 0.75, 0.625, 0.5, 0.875, 0.5, 0.875, 0.75, 0.625, 0.75, 0.5, 0.75, 0.6118, 0.75, 0.6108, 0.75, 0.5, 0.75, 0.6192, 0.25, 0.6192, 0.25, 0.625, 0.25, 0.625, 0.25, 0.616, 0.25, 0.6161, 0.25, 0.625, 0.25, 0.625, 0.25, 0.5652, 0.25, 0.6195, 0.25, 0.6197, 0.25, 0.5631, 0.25, 0.5741, 0.25, 0.6188, 0.25, 0.6194, 0.25, 0.5672, 0.25, 0.375, 0.875, 0.4139, 0.875, 0.4189, 1.0, 0.375, 1.0, 0.375, 0.625, 0.5, 0.625, 0.5, 0.75, 0.375, 0.75, 0.6494, 0.5151, 0.8506, 0.5151, 0.8506, 0.7349, 0.6494, 0.7349, 0.375, 0.25, 0.625, 0.5, 0.375, 0.5, 0.375, 0.5, 0.625, 0.5, 0.625, 0.75, 0.375, 0.75, 0.375, 0.75, 0.625, 0.75, 0.375, 1.0, 0.125, 0.5, 0.375, 0.5, 0.375, 0.75, 0.125, 0.75, 0.4118, 0.5151, 0.5882, 0.5151, 0.5882, 0.7349, 0.4118, 0.7349, 0.625, 0.5, 0.375, 0.25, 0.375, 0.0, 0.625, 0.75, 0.4118, 0.01511, 0.5882, 0.01511, 0.5882, 0.2349, 0.4118, 0.2349, 0.4118, 0.2744, 0.5882, 0.2744, 0.5882, 0.4756, 0.4118, 0.4756, 0.1494, 0.5151, 0.3506, 0.5151, 0.3506, 0.7349, 0.1494, 0.7349, 0.625, 0.6516, 0.6278, 0.5148, 0.654, 0.5, 0.846, 0.5, 0.7055, 0.3481, 0.875, 0.6516, 0.875, 0.75, 0.625, 0.75, 0.375, 0.75, 0.625, 0.75, 0.625, 1.0, 0.375, 1.0, 0.375, 0.0, 0.625, 0.0, 0.625, 0.09843, 0.375, 0.09843, 0.375, 0.6516, 0.625, 0.6516, 0.625, 0.75, 0.375, 0.75, 0.6161, 0.25, 0.6162, 0.25, 0.625, 0.25, 0.625, 0.25, 0.5911, 0.0, 0.5911, 0.0, 0.5911, 0.0, 0.5911, 0.0, 0.5669, 0.25, 0.5669, 0.25, 0.5669, 0.25, 0.5669, 0.25, 0.5, 0.5, 0.375, 0.5, 0.375, 0.5, 0.5, 0.5, 0.375, 0.625, 0.5, 0.625, 0.5, 0.75, 0.375, 0.75, 0.75, 0.5102, 0.6444, 0.5102, 0.625, 0.5, 0.75, 0.5, 0.568, 0.25, 0.5674, 0.25, 0.5674, 0.25, 0.568, 0.25, 0.75, 0.5339, 0.6443, 0.5339, 0.6443, 0.5339, 0.75, 0.5339, 0.375, 0.4406, 0.5, 0.4362, 0.5, 0.4923, 0.375, 0.4917, 0.567, 0.25, 0.6161, 0.25, 0.616, 0.25, 0.5674, 0.25, 0.5911, 0.0, 0.6173, 0.0, 0.618, 0.125, 0.5826, 0.125, 0.4089, 0.75, 0.4089, 0.75, 0.4089, 0.75, 0.4089, 0.75, 0.4089, 0.75, 0.375, 0.75, 0.375, 0.75, 0.4089, 0.75, 0.6108, 0.75, 0.6118, 0.75, 0.625, 0.75, 0.625, 0.75, 0.6444, 0.5102, 0.75, 0.5102, 0.75, 0.5339, 0.6443, 0.5339, 0.6192, 0.25, 0.6192, 0.25, 0.625, 0.25, 0.625, 0.25, 0.4339, 1.0, 0.4344, 1.0, 0.4344, 1.0, 0.4339, 1.0, 0.375, 1.0, 0.4319, 1.0, 0.4339, 1.0, 0.375, 1.0, 0.375, 0.75, 0.5, 0.75, 0.5, 0.75, 0.375, 0.75, 0.625, 0.5, 0.614, 0.5, 0.6193, 0.5, 0.625, 0.5, 0.625, 0.279, 0.375, 0.279, 0.2945, 0.3481, 0.7055, 0.3481, 0.7055, 0.3481, 0.2945, 0.3481, 0.375, 0.09843, 0.625, 0.09843, 0.625, 0.6516, 0.375, 0.6516, 0.3722, 0.5148, 0.6278, 0.5148, 0.6278, 0.5148, 0.3722, 0.5148, 0.375, 0.471, 0.625, 0.471, 0.125, 0.6516, 0.2945, 0.3481, 0.154, 0.5, 0.346, 0.5, 0.3722, 0.5148, 0.375, 0.6516, 0.375, 0.75, 0.125, 0.75, 0.8421, 0.5102, 0.75, 0.5102, 0.75, 0.5, 0.8608, 0.5, 0.4089, 0.75, 0.375, 0.75, 0.3852, 0.75, 0.4089, 0.75, 0.625, 0.4867, 0.625, 0.4909, 0.625, 0.5, 0.625, 0.4951, 0.625, 0.5, 0.625, 0.5, 0.625, 0.4909, 0.625, 0.491, 0.375, 1.0, 0.4189, 1.0, 0.4298, 1.0, 0.375, 1.0, 0.75, 0.5102, 0.6444, 0.5102, 0.625, 0.5, 0.75, 0.5, 0.75, 0.5102, 0.8421, 0.5102, 0.857, 0.519, 0.8571, 0.5339, 0.75, 0.5339, 0.6137, 0.5, 0.6138, 0.5, 0.625, 0.5, 0.625, 0.5, 0.6162, 0.25, 0.614, 0.25, 0.6192, 0.25, 0.625, 0.25, 0.5, 0.75, 0.6118, 0.75, 0.6108, 0.75, 0.5, 0.75, 0.625, 0.5, 0.625, 0.5, 0.625, 0.5, 0.625, 0.5, 0.625, 0.5, 0.625, 0.5, 0.618, 0.125, 0.6173, 0.0, 0.625, 0.0, 0.625, 0.1238, 0.613, 0.5, 0.6137, 0.5, 0.625, 0.5, 0.625, 0.5, 0.625, 0.5, 0.625, 0.5, 0.625, 0.5, 0.6138, 0.5, 0.614, 0.5, 0.625, 0.5, 0.625, 0.5, 0.6138, 0.5, 0.614, 0.5, 0.625, 0.5, 0.625, 0.5, 0.6161, 0.25, 0.567, 0.25, 0.5669, 0.25, 0.614, 0.25, 0.6162, 0.25, 0.614, 0.5, 0.614, 0.5, 0.625, 0.5, 0.625, 0.5, 0.8421, 0.5102, 0.8608, 0.5, 0.875, 0.5075, 0.857, 0.519, 0.375, 0.75, 0.5, 0.75, 0.5, 0.75, 0.375, 0.75, 0.6108, 0.75, 0.6118, 0.75, 0.625, 0.75, 0.625, 0.75, 0.616, 0.25, 0.625, 0.25, 0.625, 0.25, 0.6195, 0.25, 0.5674, 0.25, 0.567, 0.25, 0.567, 0.25, 0.5674, 0.25, 0.5741, 0.25, 0.5826, 0.125, 0.5826, 0.125, 0.5741, 0.25, 0.5, 0.4923, 0.6103, 0.4916, 0.614, 0.5, 0.5, 0.5, 0.5631, 0.25, 0.6245, 0.25, 0.6192, 0.25, 0.5668, 0.25, 0.625, 0.5, 0.625, 0.5, 0.625, 0.5, 0.8421, 0.5102, 0.8608, 0.5, 0.875, 0.5075, 0.857, 0.519, 0.613, 0.5, 0.5, 0.5, 0.5, 0.5, 0.6137, 0.5, 0.6188, 0.25, 0.618, 0.125, 0.625, 0.1238, 0.625, 0.2476, 0.614, 0.5, 0.5, 0.5, 0.5, 0.5, 0.614, 0.5, 0.625, 0.5, 0.625, 0.5, 0.625, 0.5, 0.625, 0.5, 0.625, 0.5, 0.625, 0.5, 0.625, 0.5, 0.625, 0.5, 0.625, 0.5, 0.625, 0.5, 0.375, 0.4917, 0.5, 0.4923, 0.5, 0.5, 0.375, 0.5, 0.5, 0.4362, 0.625, 0.4386, 0.625, 0.4867, 0.6103, 0.4916, 0.5, 0.4923, 0.625, 0.5, 0.614, 0.5, 0.6193, 0.5, 0.625, 0.5, 0.8421, 0.5102, 0.75, 0.5102, 0.75, 0.5, 0.8608, 0.5, 0.614, 0.25, 0.5669, 0.25, 0.5669, 0.25, 0.6192, 0.25, 0.5, 0.4923, 0.6103, 0.4916, 0.614, 0.5, 0.5, 0.5, 0.625, 0.4867, 0.625, 0.4909, 0.625, 0.5, 0.625, 0.4951, 0.5, 0.625, 0.6124, 0.625, 0.6118, 0.75, 0.5, 0.75, 0.625, 0.5, 0.625, 0.5, 0.625, 0.4909, 0.625, 0.491, 0.625, 0.4909, 0.625, 0.4425, 0.625, 0.4425, 0.625, 0.491, 0.6162, 0.25, 0.614, 0.25, 0.6192, 0.25, 0.625, 0.25, 0.5826, 0.125, 0.618, 0.125, 0.6188, 0.25, 0.5741, 0.25, 0.6161, 0.25, 0.6162, 0.25, 0.625, 0.25, 0.625, 0.25, 0.614, 0.25, 0.5669, 0.25, 0.5669, 0.25, 0.6192, 0.25, 0.375, 0.75, 0.4089, 0.75, 0.4139, 0.875, 0.375, 0.875, 0.5, 0.5, 0.375, 0.5, 0.375, 0.5, 0.5, 0.5, 0.375, 1.0, 0.4339, 1.0, 0.4344, 1.0, 0.3833, 1.0, 0.375, 1.0, 0.6138, 0.5, 0.5, 0.5, 0.5, 0.5, 0.614, 0.5, 0.616, 0.25, 0.625, 0.25, 0.625, 0.25, 0.6195, 0.25, 0.5674, 0.25, 0.616, 0.25, 0.616, 0.25, 0.568, 0.25, 0.5, 0.5, 0.375, 0.5, 0.375, 0.5, 0.5, 0.5, 0.5741, 0.25, 0.6188, 0.25, 0.6194, 0.25, 0.5672, 0.25, 0.5464, 0.01103, 0.8132, 0.6029, 0.8079, 0.4478, 0.5464, 0.2034, 0.8573, 0.5105, 0.625, 0.5105, 0.6266, 0.5, 0.8574, 0.5, 0.5464, 0.2034, 0.5464, 0.5464, 0.5464, 0.7392, 0.5464, 0.01103, 0.375, 0.2678, 0.6014, 0.2677, 0.6029, 0.5, 0.375, 0.5, 0.375, 0.2678, 0.6014, 0.2677, 0.6029, 0.5, 0.375, 0.5, 0.5464, 0.0, 0.5464, 0.75, 0.5464, 0.75, 0.5464, 0.0, 0.5464, 0.2034, 0.8079, 0.4478, 0.803, 0.4416, 0.5227, 0.2144, 0.5464, 0.01103, 0.8132, 0.6029, 0.8079, 0.4478, 0.5464, 0.2034, 0.5464, 0.5464, 0.5464, 0.2034, 0.5227, 0.2144, 0.5244, 0.5356, 0.5464, 0.75, 0.5464, 0.0, 0.5464, 0.01103, 0.5464, 0.7392, 0.625, 0.7403, 0.8573, 0.74, 0.8573, 0.75, 0.625, 0.75, 0.5464, 0.75, 0.625, 0.75, 0.625, 0.9822, 0.6074, 1.0, 0.5464, 1.0, 0.6137, 0.5, 0.6138, 0.5, 0.625, 0.5, 0.625, 0.5, 0.5464, 0.0, 0.8124, 0.6072, 0.8132, 0.6029, 0.5464, 0.01103, 0.5464, 0.5464, 0.5464, 0.2034, 0.5227, 0.2144, 0.5244, 0.5356, 0.5464, 0.75, 0.5464, 0.0, 0.5464, 0.01103, 0.5464, 0.7392, 0.8573, 0.75, 0.8573, 0.74, 0.8132, 0.6029, 0.8124, 0.6072, 0.803, 0.4416, 0.8079, 0.4478, 0.8573, 0.5105, 0.8574, 0.5, 0.8124, 0.6072, 0.8014, 0.806, 0.8572, 0.75, 0.8573, 0.75, 0.8079, 0.4478, 0.8132, 0.6029, 0.8573, 0.74, 0.8573, 0.5105, 0.375, 0.2427, 0.5852, 0.2427, 0.6014, 0.2677, 0.375, 0.2678, 0.625, 0.75, 0.8573, 0.75, 0.8572, 0.75, 0.625, 0.75, 0.375, 0.2427, 0.5852, 0.2427, 0.6014, 0.2677, 0.375, 0.2678, 0.8079, 0.4478, 0.8132, 0.6029, 0.8573, 0.74, 0.8573, 0.5105, 0.8124, 0.6072, 0.8014, 0.806, 0.8572, 0.75, 0.8573, 0.75, 0.803, 0.4416, 0.8079, 0.4478, 0.8573, 0.5105, 0.8574, 0.5, 0.8573, 0.75, 0.8573, 0.74, 0.8132, 0.6029, 0.8124, 0.6072, 0.375, 0.2144, 0.5227, 0.2144, 0.5852, 0.2427, 0.375, 0.2427, 0.75, 0.5102, 0.8421, 0.5102, 0.857, 0.519, 0.8571, 0.5339, 0.75, 0.5339, 0.6444, 0.5102, 0.75, 0.5102, 0.75, 0.5339, 0.6443, 0.5339, 0.5672, 0.25, 0.6194, 0.25, 0.6195, 0.25, 0.5652, 0.25, 0.5, 0.5, 0.375, 0.5, 0.375, 0.5, 0.5, 0.5, 0.6137, 0.5, 0.5, 0.5, 0.5, 0.5, 0.6138, 0.5, 0.375, 1.0, 0.4298, 1.0, 0.4319, 1.0, 0.375, 1.0, 0.375, 0.4406, 0.5, 0.4362, 0.5, 0.4362, 0.375, 0.4406, 0.6188, 0.25, 0.618, 0.125, 0.625, 0.1238, 0.625, 0.2476, 0.5674, 0.25, 0.616, 0.25, 0.616, 0.25, 0.568, 0.25, 0.5, 0.4362, 0.625, 0.4386, 0.625, 0.4386, 0.5, 0.4362, 0.375, 0.5, 0.5, 0.5, 0.5, 0.625, 0.375, 0.625, 0.375, 0.5, 0.5, 0.5, 0.5, 0.625, 0.375, 0.625, 0.375, 0.75, 0.4089, 0.75, 0.4139, 0.875, 0.375, 0.875, 0.5, 0.5, 0.613, 0.5, 0.6124, 0.625, 0.5, 0.625, 0.5911, 0.0, 0.6173, 0.0, 0.618, 0.125, 0.5826, 0.125, 0.375, 0.25, 0.625, 0.5, 0.375, 0.5, 0.375, 0.5, 0.625, 0.5, 0.625, 0.75, 0.375, 0.75, 0.375, 0.75, 0.625, 0.75, 0.375, 1.0, 0.125, 0.5, 0.375, 0.5, 0.375, 0.75, 0.125, 0.75, 0.625, 0.5, 0.375, 0.25, 0.375, 0.0, 0.625, 0.75, 0.375, 0.75, 0.625, 0.75, 0.625, 1.0, 0.375, 1.0, 0.625, 0.0, 0.375, 0.0, 0.375, 0.0, 0.625, 0.0, 0.125, 0.75, 0.375, 0.75, 0.375, 0.75, 0.125, 0.75, 0.625, 0.75, 0.875, 0.75, 0.875, 0.75, 0.625, 0.75, 0.375, 0.0, 0.625, 0.0, 0.625, 0.25, 0.375, 0.25, 0.375, 0.25, 0.625, 0.25, 0.625, 0.5, 0.375, 0.5, 0.375, 0.5, 0.625, 0.5, 0.625, 0.75, 0.375, 0.75, 0.375, 0.75, 0.625, 0.75, 0.625, 1.0, 0.375, 1.0, 0.125, 0.5, 0.375, 0.5, 0.375, 0.75, 0.125, 0.75, 0.625, 0.5, 0.875, 0.5, 0.875, 0.75, 0.625, 0.75, 0.5882, 0.9756, 0.625, 0.9756, 0.5882, 1.0, 0.4118, 0.9756, 0.4118, 1.0, 0.375, 0.9756, 0.1494, 0.5151, 0.125, 0.5151, 0.1494, 0.5, 0.8506, 0.5151, 0.8506, 0.5, 0.875, 0.5151, 0.3506, 0.7349, 0.375, 0.7349, 0.3506, 0.75, 0.6494, 0.7349, 0.6494, 0.75, 0.625, 0.7349, 0.3506, 0.5151, 0.3506, 0.5, 0.375, 0.5151, 0.6494, 0.5151, 0.625, 0.5151, 0.6494, 0.5, 0.4118, 0.9756, 0.5882, 0.9756, 0.5882, 1.0, 0.4118, 1.0, 0.8506, 0.7349, 0.8506, 0.5151, 0.875, 0.5151, 0.875, 0.7349, 0.1494, 0.5151, 0.1494, 0.7349, 0.125, 0.7349, 0.125, 0.5151, 0.5882, 0.2744, 0.4118, 0.2744, 0.4118, 0.2349, 0.5882, 0.2349, 0.3506, 0.5151, 0.1494, 0.5151, 0.1494, 0.5, 0.3506, 0.5, 0.8506, 0.5151, 0.6494, 0.5151, 0.6494, 0.5, 0.8506, 0.5, 0.5882, 0.5151, 0.4118, 0.5151, 0.4118, 0.4756, 0.5882, 0.4756, 0.3506, 0.7349, 0.3506, 0.5151, 0.4118, 0.5151, 0.4118, 0.7349, 0.6494, 0.5151, 0.6494, 0.7349, 0.5882, 0.7349, 0.5882, 0.5151, 0.5882, 0.7744, 0.4118, 0.7744, 0.4118, 0.7349, 0.5882, 0.7349, 0.1494, 0.7349, 0.3506, 0.7349, 0.3506, 0.75, 0.1494, 0.75, 0.6494, 0.7349, 0.8506, 0.7349, 0.8506, 0.75, 0.6494, 0.75, 0.4118, 0.7744, 0.5882, 0.7744, 0.5882, 0.9756, 0.4118, 0.9756, 0.3125, 0.5, 0.25, 0.5, 0.25, 0.5, 0.3125, 0.5, 0.4375, 0.5, 0.375, 0.5, 0.375, 0.5, 0.4375, 0.5, 1.0, 0.5, 1.0, 1.0, 0.9375, 1.0, 0.9375, 0.5, 0.5, 0.5, 0.4375, 0.5, 0.4375, 0.5, 0.5, 0.5, 0.625, 0.5, 0.5625, 0.5, 0.5625, 0.5, 0.625, 0.5, 0.9375, 0.5, 0.9375, 1.0, 0.875, 1.0, 0.875, 0.5, 0.9375, 0.5, 0.875, 0.5, 0.875, 0.5, 0.9375, 0.5, 0.8125, 0.5, 0.75, 0.5, 0.75, 0.5, 0.8125, 0.5, 0.875, 0.5, 0.875, 1.0, 0.8125, 1.0, 0.8125, 0.5, 0.75, 0.5, 0.6875, 0.5, 0.6875, 0.5, 0.75, 0.5, 0.0625, 0.5, 0.0, 0.5, 0.0, 0.5, 0.0625, 0.5, 0.8125, 0.5, 0.8125, 1.0, 0.75, 1.0, 0.75, 0.5, 0.5625, 0.5, 0.5, 0.5, 0.5, 0.5, 0.5625, 0.5, 0.1875, 0.5, 0.125, 0.5, 0.125, 0.5, 0.1875, 0.5, 0.75, 0.5, 0.75, 1.0, 0.6875, 1.0, 0.6875, 0.5, 0.0625, 0.5, 0.0, 0.5, 0.0, 0.5, 0.0625, 0.5, 0.375, 0.5, 0.3125, 0.5, 0.3125, 0.5, 0.375, 0.5, 0.6875, 0.5, 0.6875, 1.0, 0.625, 1.0, 0.625, 0.5, 0.375, 0.5, 0.3125, 0.5, 0.3125, 0.5, 0.375, 0.5, 0.5625, 0.5, 0.5, 0.5, 0.5, 0.5, 0.5625, 0.5, 0.625, 0.5, 0.625, 1.0, 0.5625, 1.0, 0.5625, 0.5, 0.1875, 0.5, 0.125, 0.5, 0.125, 0.5, 0.1875, 0.5, 1.0, 0.5, 0.9375, 0.5, 0.9375, 0.5, 1.0, 0.5, 0.5625, 0.5, 0.5625, 1.0, 0.5, 1.0, 0.5, 0.5, 1.0, 0.5, 0.9375, 0.5, 0.9375, 0.5, 1.0, 0.5, 0.75, 0.5, 0.6875, 0.5, 0.6875, 0.5, 0.75, 0.5, 0.5, 0.5, 0.5, 1.0, 0.4375, 1.0, 0.4375, 0.5, 0.8125, 0.5, 0.75, 0.5, 0.75, 0.5, 0.8125, 0.5, 0.9375, 0.5, 0.875, 0.5, 0.875, 0.5, 0.9375, 0.5, 0.4375, 0.5, 0.4375, 1.0, 0.375, 1.0, 0.375, 0.5, 0.625, 0.5, 0.5625, 0.5, 0.5625, 0.5, 0.625, 0.5, 0.125, 0.5, 0.0625, 0.5, 0.0625, 0.5, 0.125, 0.5, 0.375, 0.5, 0.375, 1.0, 0.3125, 1.0, 0.3125, 0.5, 0.4375, 0.5, 0.375, 0.5, 0.375, 0.5, 0.4375, 0.5, 0.3125, 0.5, 0.25, 0.5, 0.25, 0.5, 0.3125, 0.5, 0.3125, 0.5, 0.3125, 1.0, 0.25, 1.0, 0.25, 0.5, 0.25, 0.5, 0.1875, 0.5, 0.1875, 0.5, 0.25, 0.5, 0.5, 0.5, 0.4375, 0.5, 0.4375, 0.5, 0.5, 0.5, 0.25, 0.5, 0.25, 1.0, 0.1875, 1.0, 0.1875, 0.5, 0.0625, 0.5, 0.0, 0.5, 0.0, 0.5, 0.0625, 0.5, 0.6875, 0.5, 0.625, 0.5, 0.625, 0.5, 0.6875, 0.5, 0.1875, 0.5, 0.1875, 1.0, 0.125, 1.0, 0.125, 0.5, 0.3418, 0.4717, 0.25, 0.49, 0.1582, 0.4717, 0.08029, 0.4197, 0.02827, 0.3418, 0.01, 0.25, 0.02827, 0.1582, 0.08029, 0.08029, 0.1582, 0.02827, 0.25, 0.01, 0.3418, 0.02827, 0.4197, 0.08029, 0.4717, 0.1582, 0.49, 0.25, 0.4717, 0.3418, 0.4197, 0.4197, 0.875, 0.5, 0.8125, 0.5, 0.8125, 0.5, 0.875, 0.5, 0.125, 0.5, 0.125, 1.0, 0.0625, 1.0, 0.0625, 0.5, 0.125, 0.5, 0.0625, 0.5, 0.0625, 0.5, 0.125, 0.5, 0.25, 0.5, 0.1875, 0.5, 0.1875, 0.5, 0.25, 0.5, 0.0625, 0.5, 0.0625, 1.0, 0.0, 1.0, 0.0, 0.5, 0.875, 0.5, 0.8125, 0.5, 0.8125, 0.5, 0.875, 0.5, 0.6875, 0.5, 0.625, 0.5, 0.625, 0.5, 0.6875, 0.5, 0.75, 0.49, 0.8418, 0.4717, 0.9197, 0.4197, 0.9717, 0.3418, 0.99, 0.25, 0.9717, 0.1582, 0.9197, 0.08029, 0.8418, 0.02827, 0.75, 0.01, 0.6582, 0.02827, 0.5803, 0.08029, 0.5283, 0.1582, 0.51, 0.25, 0.5283, 0.3418, 0.5803, 0.4197, 0.6582, 0.4717, 1.0, 0.5, 0.9375, 0.5, 0.9375, 0.5, 1.0, 0.5, 0.5625, 0.5, 0.5, 0.5, 0.5, 0.5, 0.5625, 0.5, 0.125, 0.5, 0.0625, 0.5, 0.0625, 0.5, 0.125, 0.5, 0.625, 0.5, 0.5625, 0.5, 0.5625, 0.5, 0.625, 0.5, 0.1875, 0.5, 0.125, 0.5, 0.125, 0.5, 0.1875, 0.5, 0.6875, 0.5, 0.625, 0.5, 0.625, 0.5, 0.6875, 0.5, 0.25, 0.5, 0.1875, 0.5, 0.1875, 0.5, 0.25, 0.5, 0.75, 0.5, 0.6875, 0.5, 0.6875, 0.5, 0.75, 0.5, 0.3125, 0.5, 0.25, 0.5, 0.25, 0.5, 0.3125, 0.5, 0.8125, 0.5, 0.75, 0.5, 0.75, 0.5, 0.8125, 0.5, 0.375, 0.5, 0.3125, 0.5, 0.3125, 0.5, 0.375, 0.5, 0.875, 0.5, 0.8125, 0.5, 0.8125, 0.5, 0.875, 0.5, 0.4375, 0.5, 0.375, 0.5, 0.375, 0.5, 0.4375, 0.5, 0.9375, 0.5, 0.875, 0.5, 0.875, 0.5, 0.9375, 0.5, 0.5, 0.5, 0.4375, 0.5, 0.4375, 0.5, 0.5, 0.5, 0.3125, 0.5, 0.25, 0.5, 0.25, 0.5, 0.3125, 0.5, 0.4375, 0.5, 0.375, 0.5, 0.375, 0.5, 0.4375, 0.5, 1.0, 0.5, 1.0, 1.0, 0.9375, 1.0, 0.9375, 0.5, 0.5, 0.5, 0.4375, 0.5, 0.4375, 0.5, 0.5, 0.5, 0.625, 0.5, 0.5625, 0.5, 0.5625, 0.5, 0.625, 0.5, 0.9375, 0.5, 0.9375, 1.0, 0.875, 1.0, 0.875, 0.5, 0.9375, 0.5, 0.875, 0.5, 0.875, 0.5, 0.9375, 0.5, 0.8125, 0.5, 0.75, 0.5, 0.75, 0.5, 0.8125, 0.5, 0.875, 0.5, 0.875, 1.0, 0.8125, 1.0, 0.8125, 0.5, 0.75, 0.5, 0.6875, 0.5, 0.6875, 0.5, 0.75, 0.5, 0.0625, 0.5, 0.0, 0.5, 0.0, 0.5, 0.0625, 0.5, 0.8125, 0.5, 0.8125, 1.0, 0.75, 1.0, 0.75, 0.5, 0.5625, 0.5, 0.5, 0.5, 0.5, 0.5, 0.5625, 0.5, 0.1875, 0.5, 0.125, 0.5, 0.125, 0.5, 0.1875, 0.5, 0.75, 0.5, 0.75, 1.0, 0.6875, 1.0, 0.6875, 0.5, 0.0625, 0.5, 0.0, 0.5, 0.0, 0.5, 0.0625, 0.5, 0.375, 0.5, 0.3125, 0.5, 0.3125, 0.5, 0.375, 0.5, 0.6875, 0.5, 0.6875, 1.0, 0.625, 1.0, 0.625, 0.5, 0.375, 0.5, 0.3125, 0.5, 0.3125, 0.5, 0.375, 0.5, 0.5625, 0.5, 0.5, 0.5, 0.5, 0.5, 0.5625, 0.5, 0.625, 0.5, 0.625, 1.0, 0.5625, 1.0, 0.5625, 0.5, 0.1875, 0.5, 0.125, 0.5, 0.125, 0.5, 0.1875, 0.5, 1.0, 0.5, 0.9375, 0.5, 0.9375, 0.5, 1.0, 0.5, 0.5625, 0.5, 0.5625, 1.0, 0.5, 1.0, 0.5, 0.5, 1.0, 0.5, 0.9375, 0.5, 0.9375, 0.5, 1.0, 0.5, 0.75, 0.5, 0.6875, 0.5, 0.6875, 0.5, 0.75, 0.5, 0.5, 0.5, 0.5, 1.0, 0.4375, 1.0, 0.4375, 0.5, 0.8125, 0.5, 0.75, 0.5, 0.75, 0.5, 0.8125, 0.5, 0.9375, 0.5, 0.875, 0.5, 0.875, 0.5, 0.9375, 0.5, 0.4375, 0.5, 0.4375, 1.0, 0.375, 1.0, 0.375, 0.5, 0.625, 0.5, 0.5625, 0.5, 0.5625, 0.5, 0.625, 0.5, 0.125, 0.5, 0.0625, 0.5, 0.0625, 0.5, 0.125, 0.5, 0.375, 0.5, 0.375, 1.0, 0.3125, 1.0, 0.3125, 0.5, 0.4375, 0.5, 0.375, 0.5, 0.375, 0.5, 0.4375, 0.5, 0.3125, 0.5, 0.25, 0.5, 0.25, 0.5, 0.3125, 0.5, 0.3125, 0.5, 0.3125, 1.0, 0.25, 1.0, 0.25, 0.5, 0.25, 0.5, 0.1875, 0.5, 0.1875, 0.5, 0.25, 0.5, 0.5, 0.5, 0.4375, 0.5, 0.4375, 0.5, 0.5, 0.5, 0.25, 0.5, 0.25, 1.0, 0.1875, 1.0, 0.1875, 0.5, 0.0625, 0.5, 0.0, 0.5, 0.0, 0.5, 0.0625, 0.5, 0.6875, 0.5, 0.625, 0.5, 0.625, 0.5, 0.6875, 0.5, 0.1875, 0.5, 0.1875, 1.0, 0.125, 1.0, 0.125, 0.5, 0.3418, 0.4717, 0.25, 0.49, 0.1582, 0.4717, 0.08029, 0.4197, 0.02827, 0.3418, 0.01, 0.25, 0.02827, 0.1582, 0.08029, 0.08029, 0.1582, 0.02827, 0.25, 0.01, 0.3418, 0.02827, 0.4197, 0.08029, 0.4717, 0.1582, 0.49, 0.25, 0.4717, 0.3418, 0.4197, 0.4197, 0.875, 0.5, 0.8125, 0.5, 0.8125, 0.5, 0.875, 0.5, 0.125, 0.5, 0.125, 1.0, 0.0625, 1.0, 0.0625, 0.5, 0.125, 0.5, 0.0625, 0.5, 0.0625, 0.5, 0.125, 0.5, 0.25, 0.5, 0.1875, 0.5, 0.1875, 0.5, 0.25, 0.5, 0.0625, 0.5, 0.0625, 1.0, 0.0, 1.0, 0.0, 0.5, 0.875, 0.5, 0.8125, 0.5, 0.8125, 0.5, 0.875, 0.5, 0.6875, 0.5, 0.625, 0.5, 0.625, 0.5, 0.6875, 0.5, 0.75, 0.49, 0.8418, 0.4717, 0.9197, 0.4197, 0.9717, 0.3418, 0.99, 0.25, 0.9717, 0.1582, 0.9197, 0.08029, 0.8418, 0.02827, 0.75, 0.01, 0.6582, 0.02827, 0.5803, 0.08029, 0.5283, 0.1582, 0.51, 0.25, 0.5283, 0.3418, 0.5803, 0.4197, 0.6582, 0.4717, 1.0, 0.5, 0.9375, 0.5, 0.9375, 0.5, 1.0, 0.5, 0.5625, 0.5, 0.5, 0.5, 0.5, 0.5, 0.5625, 0.5, 0.125, 0.5, 0.0625, 0.5, 0.0625, 0.5, 0.125, 0.5, 0.625, 0.5, 0.5625, 0.5, 0.5625, 0.5, 0.625, 0.5, 0.1875, 0.5, 0.125, 0.5, 0.125, 0.5, 0.1875, 0.5, 0.6875, 0.5, 0.625, 0.5, 0.625, 0.5, 0.6875, 0.5, 0.25, 0.5, 0.1875, 0.5, 0.1875, 0.5, 0.25, 0.5, 0.75, 0.5, 0.6875, 0.5, 0.6875, 0.5, 0.75, 0.5, 0.3125, 0.5, 0.25, 0.5, 0.25, 0.5, 0.3125, 0.5, 0.8125, 0.5, 0.75, 0.5, 0.75, 0.5, 0.8125, 0.5, 0.375, 0.5, 0.3125, 0.5, 0.3125, 0.5, 0.375, 0.5, 0.875, 0.5, 0.8125, 0.5, 0.8125, 0.5, 0.875, 0.5, 0.4375, 0.5, 0.375, 0.5, 0.375, 0.5, 0.4375, 0.5, 0.9375, 0.5, 0.875, 0.5, 0.875, 0.5, 0.9375, 0.5, 0.5, 0.5, 0.4375, 0.5, 0.4375, 0.5, 0.5, 0.5, 0.3125, 0.5, 0.25, 0.5, 0.25, 0.5, 0.3125, 0.5, 0.4375, 0.5, 0.375, 0.5, 0.375, 0.5, 0.4375, 0.5, 1.0, 0.5, 1.0, 1.0, 0.9375, 1.0, 0.9375, 0.5, 0.5, 0.5, 0.4375, 0.5, 0.4375, 0.5, 0.5, 0.5, 0.625, 0.5, 0.5625, 0.5, 0.5625, 0.5, 0.625, 0.5, 0.9375, 0.5, 0.9375, 1.0, 0.875, 1.0, 0.875, 0.5, 0.9375, 0.5, 0.875, 0.5, 0.875, 0.5, 0.9375, 0.5, 0.8125, 0.5, 0.75, 0.5, 0.75, 0.5, 0.8125, 0.5, 0.875, 0.5, 0.875, 1.0, 0.8125, 1.0, 0.8125, 0.5, 0.75, 0.5, 0.6875, 0.5, 0.6875, 0.5, 0.75, 0.5, 0.0625, 0.5, 0.0, 0.5, 0.0, 0.5, 0.0625, 0.5, 0.8125, 0.5, 0.8125, 1.0, 0.75, 1.0, 0.75, 0.5, 0.5625, 0.5, 0.5, 0.5, 0.5, 0.5, 0.5625, 0.5, 0.1875, 0.5, 0.125, 0.5, 0.125, 0.5, 0.1875, 0.5, 0.75, 0.5, 0.75, 1.0, 0.6875, 1.0, 0.6875, 0.5, 0.0625, 0.5, 0.0, 0.5, 0.0, 0.5, 0.0625, 0.5, 0.375, 0.5, 0.3125, 0.5, 0.3125, 0.5, 0.375, 0.5, 0.6875, 0.5, 0.6875, 1.0, 0.625, 1.0, 0.625, 0.5, 0.375, 0.5, 0.3125, 0.5, 0.3125, 0.5, 0.375, 0.5, 0.5625, 0.5, 0.5, 0.5, 0.5, 0.5, 0.5625, 0.5, 0.625, 0.5, 0.625, 1.0, 0.5625, 1.0, 0.5625, 0.5, 0.1875, 0.5, 0.125, 0.5, 0.125, 0.5, 0.1875, 0.5, 1.0, 0.5, 0.9375, 0.5, 0.9375, 0.5, 1.0, 0.5, 0.5625, 0.5, 0.5625, 1.0, 0.5, 1.0, 0.5, 0.5, 1.0, 0.5, 0.9375, 0.5, 0.9375, 0.5, 1.0, 0.5, 0.75, 0.5, 0.6875, 0.5, 0.6875, 0.5, 0.75, 0.5, 0.5, 0.5, 0.5, 1.0, 0.4375, 1.0, 0.4375, 0.5, 0.8125, 0.5, 0.75, 0.5, 0.75, 0.5, 0.8125, 0.5, 0.9375, 0.5, 0.875, 0.5, 0.875, 0.5, 0.9375, 0.5, 0.4375, 0.5, 0.4375, 1.0, 0.375, 1.0, 0.375, 0.5, 0.625, 0.5, 0.5625, 0.5, 0.5625, 0.5, 0.625, 0.5, 0.125, 0.5, 0.0625, 0.5, 0.0625, 0.5, 0.125, 0.5, 0.375, 0.5, 0.375, 1.0, 0.3125, 1.0, 0.3125, 0.5, 0.4375, 0.5, 0.375, 0.5, 0.375, 0.5, 0.4375, 0.5, 0.3125, 0.5, 0.25, 0.5, 0.25, 0.5, 0.3125, 0.5, 0.3125, 0.5, 0.3125, 1.0, 0.25, 1.0, 0.25, 0.5, 0.25, 0.5, 0.1875, 0.5, 0.1875, 0.5, 0.25, 0.5, 0.5, 0.5, 0.4375, 0.5, 0.4375, 0.5, 0.5, 0.5, 0.25, 0.5, 0.25, 1.0, 0.1875, 1.0, 0.1875, 0.5, 0.0625, 0.5, 0.0, 0.5, 0.0, 0.5, 0.0625, 0.5, 0.6875, 0.5, 0.625, 0.5, 0.625, 0.5, 0.6875, 0.5, 0.1875, 0.5, 0.1875, 1.0, 0.125, 1.0, 0.125, 0.5, 0.3418, 0.4717, 0.25, 0.49, 0.1582, 0.4717, 0.08029, 0.4197, 0.02827, 0.3418, 0.01, 0.25, 0.02827, 0.1582, 0.08029, 0.08029, 0.1582, 0.02827, 0.25, 0.01, 0.3418, 0.02827, 0.4197, 0.08029, 0.4717, 0.1582, 0.49, 0.25, 0.4717, 0.3418, 0.4197, 0.4197, 0.875, 0.5, 0.8125, 0.5, 0.8125, 0.5, 0.875, 0.5, 0.125, 0.5, 0.125, 1.0, 0.0625, 1.0, 0.0625, 0.5, 0.125, 0.5, 0.0625, 0.5, 0.0625, 0.5, 0.125, 0.5, 0.25, 0.5, 0.1875, 0.5, 0.1875, 0.5, 0.25, 0.5, 0.0625, 0.5, 0.0625, 1.0, 0.0, 1.0, 0.0, 0.5, 0.875, 0.5, 0.8125, 0.5, 0.8125, 0.5, 0.875, 0.5, 0.6875, 0.5, 0.625, 0.5, 0.625, 0.5, 0.6875, 0.5, 0.75, 0.49, 0.8418, 0.4717, 0.9197, 0.4197, 0.9717, 0.3418, 0.99, 0.25, 0.9717, 0.1582, 0.9197, 0.08029, 0.8418, 0.02827, 0.75, 0.01, 0.6582, 0.02827, 0.5803, 0.08029, 0.5283, 0.1582, 0.51, 0.25, 0.5283, 0.3418, 0.5803, 0.4197, 0.6582, 0.4717, 1.0, 0.5, 0.9375, 0.5, 0.9375, 0.5, 1.0, 0.5, 0.5625, 0.5, 0.5, 0.5, 0.5, 0.5, 0.5625, 0.5, 0.125, 0.5, 0.0625, 0.5, 0.0625, 0.5, 0.125, 0.5, 0.625, 0.5, 0.5625, 0.5, 0.5625, 0.5, 0.625, 0.5, 0.1875, 0.5, 0.125, 0.5, 0.125, 0.5, 0.1875, 0.5, 0.6875, 0.5, 0.625, 0.5, 0.625, 0.5, 0.6875, 0.5, 0.25, 0.5, 0.1875, 0.5, 0.1875, 0.5, 0.25, 0.5, 0.75, 0.5, 0.6875, 0.5, 0.6875, 0.5, 0.75, 0.5, 0.3125, 0.5, 0.25, 0.5, 0.25, 0.5, 0.3125, 0.5, 0.8125, 0.5, 0.75, 0.5, 0.75, 0.5, 0.8125, 0.5, 0.375, 0.5, 0.3125, 0.5, 0.3125, 0.5, 0.375, 0.5, 0.875, 0.5, 0.8125, 0.5, 0.8125, 0.5, 0.875, 0.5, 0.4375, 0.5, 0.375, 0.5, 0.375, 0.5, 0.4375, 0.5, 0.9375, 0.5, 0.875, 0.5, 0.875, 0.5, 0.9375, 0.5, 0.5, 0.5, 0.4375, 0.5, 0.4375, 0.5, 0.5, 0.5, 0.3125, 0.5, 0.25, 0.5, 0.25, 0.5, 0.3125, 0.5, 0.4375, 0.5, 0.375, 0.5, 0.375, 0.5, 0.4375, 0.5, 1.0, 0.5, 1.0, 1.0, 0.9375, 1.0, 0.9375, 0.5, 0.5, 0.5, 0.4375, 0.5, 0.4375, 0.5, 0.5, 0.5, 0.625, 0.5, 0.5625, 0.5, 0.5625, 0.5, 0.625, 0.5, 0.9375, 0.5, 0.9375, 1.0, 0.875, 1.0, 0.875, 0.5, 0.9375, 0.5, 0.875, 0.5, 0.875, 0.5, 0.9375, 0.5, 0.8125, 0.5, 0.75, 0.5, 0.75, 0.5, 0.8125, 0.5, 0.875, 0.5, 0.875, 1.0, 0.8125, 1.0, 0.8125, 0.5, 0.75, 0.5, 0.6875, 0.5, 0.6875, 0.5, 0.75, 0.5, 0.0625, 0.5, 0.0, 0.5, 0.0, 0.5, 0.0625, 0.5, 0.8125, 0.5, 0.8125, 1.0, 0.75, 1.0, 0.75, 0.5, 0.5625, 0.5, 0.5, 0.5, 0.5, 0.5, 0.5625, 0.5, 0.1875, 0.5, 0.125, 0.5, 0.125, 0.5, 0.1875, 0.5, 0.75, 0.5, 0.75, 1.0, 0.6875, 1.0, 0.6875, 0.5, 0.0625, 0.5, 0.0, 0.5, 0.0, 0.5, 0.0625, 0.5, 0.375, 0.5, 0.3125, 0.5, 0.3125, 0.5, 0.375, 0.5, 0.6875, 0.5, 0.6875, 1.0, 0.625, 1.0, 0.625, 0.5, 0.375, 0.5, 0.3125, 0.5, 0.3125, 0.5, 0.375, 0.5, 0.5625, 0.5, 0.5, 0.5, 0.5, 0.5, 0.5625, 0.5, 0.625, 0.5, 0.625, 1.0, 0.5625, 1.0, 0.5625, 0.5, 0.1875, 0.5, 0.125, 0.5, 0.125, 0.5, 0.1875, 0.5, 1.0, 0.5, 0.9375, 0.5, 0.9375, 0.5, 1.0, 0.5, 0.5625, 0.5, 0.5625, 1.0, 0.5, 1.0, 0.5, 0.5, 1.0, 0.5, 0.9375, 0.5, 0.9375, 0.5, 1.0, 0.5, 0.75, 0.5, 0.6875, 0.5, 0.6875, 0.5, 0.75, 0.5, 0.5, 0.5, 0.5, 1.0, 0.4375, 1.0, 0.4375, 0.5, 0.8125, 0.5, 0.75, 0.5, 0.75, 0.5, 0.8125, 0.5, 0.9375, 0.5, 0.875, 0.5, 0.875, 0.5, 0.9375, 0.5, 0.4375, 0.5, 0.4375, 1.0, 0.375, 1.0, 0.375, 0.5, 0.625, 0.5, 0.5625, 0.5, 0.5625, 0.5, 0.625, 0.5, 0.125, 0.5, 0.0625, 0.5, 0.0625, 0.5, 0.125, 0.5, 0.375, 0.5, 0.375, 1.0, 0.3125, 1.0, 0.3125, 0.5, 0.4375, 0.5, 0.375, 0.5, 0.375, 0.5, 0.4375, 0.5, 0.3125, 0.5, 0.25, 0.5, 0.25, 0.5, 0.3125, 0.5, 0.3125, 0.5, 0.3125, 1.0, 0.25, 1.0, 0.25, 0.5, 0.25, 0.5, 0.1875, 0.5, 0.1875, 0.5, 0.25, 0.5, 0.5, 0.5, 0.4375, 0.5, 0.4375, 0.5, 0.5, 0.5, 0.25, 0.5, 0.25, 1.0, 0.1875, 1.0, 0.1875, 0.5, 0.0625, 0.5, 0.0, 0.5, 0.0, 0.5, 0.0625, 0.5, 0.6875, 0.5, 0.625, 0.5, 0.625, 0.5, 0.6875, 0.5, 0.1875, 0.5, 0.1875, 1.0, 0.125, 1.0, 0.125, 0.5, 0.3418, 0.4717, 0.25, 0.49, 0.1582, 0.4717, 0.08029, 0.4197, 0.02827, 0.3418, 0.01, 0.25, 0.02827, 0.1582, 0.08029, 0.08029, 0.1582, 0.02827, 0.25, 0.01, 0.3418, 0.02827, 0.4197, 0.08029, 0.4717, 0.1582, 0.49, 0.25, 0.4717, 0.3418, 0.4197, 0.4197, 0.875, 0.5, 0.8125, 0.5, 0.8125, 0.5, 0.875, 0.5, 0.125, 0.5, 0.125, 1.0, 0.0625, 1.0, 0.0625, 0.5, 0.125, 0.5, 0.0625, 0.5, 0.0625, 0.5, 0.125, 0.5, 0.25, 0.5, 0.1875, 0.5, 0.1875, 0.5, 0.25, 0.5, 0.0625, 0.5, 0.0625, 1.0, 0.0, 1.0, 0.0, 0.5, 0.875, 0.5, 0.8125, 0.5, 0.8125, 0.5, 0.875, 0.5, 0.6875, 0.5, 0.625, 0.5, 0.625, 0.5, 0.6875, 0.5, 0.75, 0.49, 0.8418, 0.4717, 0.9197, 0.4197, 0.9717, 0.3418, 0.99, 0.25, 0.9717, 0.1582, 0.9197, 0.08029, 0.8418, 0.02827, 0.75, 0.01, 0.6582, 0.02827, 0.5803, 0.08029, 0.5283, 0.1582, 0.51, 0.25, 0.5283, 0.3418, 0.5803, 0.4197, 0.6582, 0.4717, 1.0, 0.5, 0.9375, 0.5, 0.9375, 0.5, 1.0, 0.5, 0.5625, 0.5, 0.5, 0.5, 0.5, 0.5, 0.5625, 0.5, 0.125, 0.5, 0.0625, 0.5, 0.0625, 0.5, 0.125, 0.5, 0.625, 0.5, 0.5625, 0.5, 0.5625, 0.5, 0.625, 0.5, 0.1875, 0.5, 0.125, 0.5, 0.125, 0.5, 0.1875, 0.5, 0.6875, 0.5, 0.625, 0.5, 0.625, 0.5, 0.6875, 0.5, 0.25, 0.5, 0.1875, 0.5, 0.1875, 0.5, 0.25, 0.5, 0.75, 0.5, 0.6875, 0.5, 0.6875, 0.5, 0.75, 0.5, 0.3125, 0.5, 0.25, 0.5, 0.25, 0.5, 0.3125, 0.5, 0.8125, 0.5, 0.75, 0.5, 0.75, 0.5, 0.8125, 0.5, 0.375, 0.5, 0.3125, 0.5, 0.3125, 0.5, 0.375, 0.5, 0.875, 0.5, 0.8125, 0.5, 0.8125, 0.5, 0.875, 0.5, 0.4375, 0.5, 0.375, 0.5, 0.375, 0.5, 0.4375, 0.5, 0.9375, 0.5, 0.875, 0.5, 0.875, 0.5, 0.9375, 0.5, 0.5, 0.5, 0.4375, 0.5, 0.4375, 0.5, 0.5, 0.5, 0.4197, 0.4197, 0.25, 0.49, 0.08029, 0.4197, 0.01, 0.25, 0.08029, 0.08029, 0.25, 0.01, 0.4197, 0.08029, 0.49, 0.25, 1.0, 0.5, 1.0, 1.0, 0.875, 1.0, 0.875, 0.5, 0.375, 0.5, 0.375, 1.0, 0.25, 1.0, 0.25, 0.5, 0.875, 0.5, 0.875, 1.0, 0.75, 1.0, 0.75, 0.5, 0.5, 0.5, 0.5, 1.0, 0.375, 1.0, 0.375, 0.5, 0.75, 0.5, 0.75, 1.0, 0.625, 1.0, 0.625, 0.5, 0.625, 0.5, 0.625, 1.0, 0.5, 1.0, 0.5, 0.5, 0.625, 0.5, 0.625, 1.0, 0.5, 1.0, 0.5, 0.5, 0.75, 0.49, 0.9197, 0.4197, 0.99, 0.25, 0.9197, 0.08029, 0.75, 0.01, 0.5803, 0.08029, 0.51, 0.25, 0.5803, 0.4197, 0.75, 0.5, 0.75, 1.0, 0.625, 1.0, 0.625, 0.5, 0.5, 0.5, 0.5, 1.0, 0.375, 1.0, 0.375, 0.5, 0.125, 0.5, 0.125, 1.0, 0.0, 1.0, 0.0, 0.5, 0.875, 0.5, 0.875, 1.0, 0.75, 1.0, 0.75, 0.5, 0.375, 0.5, 0.375, 1.0, 0.25, 1.0, 0.25, 0.5, 0.4197, 0.4197, 0.25, 0.49, 0.08029, 0.4197, 0.01, 0.25, 0.08029, 0.08029, 0.25, 0.01, 0.4197, 0.08029, 0.49, 0.25, 1.0, 0.5, 1.0, 1.0, 0.875, 1.0, 0.875, 0.5, 0.25, 0.5, 0.25, 1.0, 0.125, 1.0, 0.125, 0.5, 0.25, 0.5, 0.25, 1.0, 0.125, 1.0, 0.125, 0.5, 0.125, 0.5, 0.125, 1.0, 0.0, 1.0, 0.0, 0.5, 0.75, 0.49, 0.9197, 0.4197, 0.99, 0.25, 0.9197, 0.08029, 0.75, 0.01, 0.5803, 0.08029, 0.51, 0.25, 0.5803, 0.4197, 0.846, 0.5, 0.654, 0.5, 0.375, 0.471, 0.154, 0.5, 1.0, 0.5, 1.0, 1.0, 0.875, 1.0, 0.875, 0.5, 0.875, 0.5, 0.875, 1.0, 0.75, 1.0, 0.75, 0.5, 0.75, 0.5, 0.75, 1.0, 0.625, 1.0, 0.625, 0.5, 0.625, 0.5, 0.625, 1.0, 0.5, 1.0, 0.5, 0.5, 0.5, 0.5, 0.5, 1.0, 0.375, 1.0, 0.375, 0.5, 0.375, 0.5, 0.375, 1.0, 0.25, 1.0, 0.25, 0.5, 0.4197, 0.4197, 0.25, 0.49, 0.08029, 0.4197, 0.01, 0.25, 0.08029, 0.08029, 0.25, 0.01, 0.4197, 0.08029, 0.49, 0.25, 0.25, 0.5, 0.25, 1.0, 0.125, 1.0, 0.125, 0.5, 0.125, 0.5, 0.125, 1.0, 0.0, 1.0, 0.0, 0.5, 0.75, 0.49, 0.9197, 0.4197, 0.99, 0.25, 0.9197, 0.08029, 0.75, 0.01, 0.5803, 0.08029, 0.51, 0.25, 0.5803, 0.4197, 1.0, 0.5, 1.0, 1.0, 0.875, 1.0, 0.875, 0.5, 0.875, 0.5, 0.875, 1.0, 0.75, 1.0, 0.75, 0.5, 0.75, 0.5, 0.75, 1.0, 0.625, 1.0, 0.625, 0.5, 0.625, 0.5, 0.625, 1.0, 0.5, 1.0, 0.5, 0.5, 0.5, 0.5, 0.5, 1.0, 0.375, 1.0, 0.375, 0.5, 0.375, 0.5, 0.375, 1.0, 0.25, 1.0, 0.25, 0.5, 0.4197, 0.4197, 0.25, 0.49, 0.08029, 0.4197, 0.01, 0.25, 0.08029, 0.08029, 0.25, 0.01, 0.4197, 0.08029, 0.49, 0.25, 0.25, 0.5, 0.25, 1.0, 0.125, 1.0, 0.125, 0.5, 0.125, 0.5, 0.125, 1.0, 0.0, 1.0, 0.0, 0.5, 0.75, 0.49, 0.9197, 0.4197, 0.99, 0.25, 0.9197, 0.08029, 0.75, 0.01, 0.5803, 0.08029, 0.51, 0.25, 0.5803, 0.4197, 0.5669, 0.25, 0.5668, 0.25, 0.5668, 0.25, 0.5669, 0.25, 0.4089, 0.75, 0.375, 0.75, 0.375, 0.75, 0.4089, 0.75, 0.5, 0.5, 0.375, 0.5, 0.375, 0.5, 0.5, 0.5, 0.4298, 1.0, 0.4319, 1.0, 0.4319, 1.0, 0.4298, 1.0, 0.375, 1.0, 0.4298, 1.0, 0.4319, 1.0, 0.375, 1.0, 0.6173, 0.0, 0.5911, 0.0, 0.5911, 0.0, 0.6166, 0.0, 0.8571, 0.5339, 0.857, 0.519, 0.875, 0.5075, 0.875, 0.5301, 0.4089, 0.75, 0.375, 0.75, 0.3852, 0.75, 0.4089, 0.75, 0.375, 0.4917, 0.5, 0.4923, 0.5, 0.5, 0.375, 0.5, 0.5, 0.5, 0.613, 0.5, 0.6124, 0.625, 0.5, 0.625, 0.6137, 0.5, 0.5, 0.5, 0.5, 0.5, 0.6138, 0.5, 0.5668, 0.25, 0.6192, 0.25, 0.6192, 0.25, 0.5669, 0.25, 0.5668, 0.25, 0.5631, 0.25, 0.5631, 0.25, 0.5668, 0.25, 0.618, 0.125, 0.6173, 0.0, 0.625, 0.0, 0.625, 0.1238, 0.616, 0.25, 0.6161, 0.25, 0.625, 0.25, 0.625, 0.25, 0.4189, 1.0, 0.4298, 1.0, 0.4298, 1.0, 0.4189, 1.0, 0.5652, 0.25, 0.6195, 0.25, 0.6197, 0.25, 0.5631, 0.25, 0.614, 0.5, 0.614, 0.5, 0.625, 0.5, 0.625, 0.5, 0.625, 0.4386, 0.625, 0.4425, 0.625, 0.4425, 0.625, 0.4386, 0.625, 0.4425, 0.625, 0.4425, 0.625, 0.4425, 0.625, 0.4425, 0.4089, 0.75, 0.4089, 0.75, 0.4089, 0.75, 0.4089, 0.75, 0.375, 0.875, 0.4139, 0.875, 0.4189, 1.0, 0.375, 1.0, 0.5672, 0.25, 0.6194, 0.25, 0.6195, 0.25, 0.5652, 0.25, 0.5631, 0.25, 0.6245, 0.25, 0.6192, 0.25, 0.5668, 0.25, 0.4089, 0.75, 0.4139, 0.875, 0.4139, 0.875, 0.4089, 0.75])
me_cube.materials.append(mat_material)
me_cube.use_remesh_preserve_volume = False
me_cube.use_remesh_preserve_attributes = False
me_cube.use_mirror_vertex_groups = False
me_cube.update()

# ---- objects
ob_cube = bpy.data.objects.new('Cube', me_cube)
ob_light = bpy.data.objects.new('Light', light_light)
ob_camera = bpy.data.objects.new('Camera', cam_camera)
ob_empty = bpy.data.objects.new('Empty', None)
ob_empty_001 = bpy.data.objects.new('Empty.001', None)
ob_empty_002 = bpy.data.objects.new('Empty.002', None)

# ---- transforms, parenting, visibility, modifiers, constraints
ob_cube.location = (0.0, 0.0, 0.0)
ob_cube.lock_rotations_4d = False
ob_cube.empty_display_type = 'ARROWS'
ob_cube.lineart.crease_threshold = 0.0
ob_light.location = (4.076, 1.005, 5.904)
ob_light.rotation_euler = (0.6503, 0.05522, 1.866)
ob_light.lock_rotations_4d = False
ob_light.empty_display_type = 'ARROWS'
ob_light.color = (0.0, 0.0, 0.0, 0.0)
ob_light.lineart.crease_threshold = 0.0
ob_camera.location = (7.359, -6.926, 4.958)
ob_camera.rotation_euler = (1.109, 0.0, 0.8149)
ob_camera.lock_rotations_4d = False
ob_camera.empty_display_type = 'ARROWS'
ob_camera.color = (0.0, 0.0, 0.0, 0.0)
ob_camera.display_type = 'WIRE'
ob_camera.lineart.crease_threshold = 0.0
ob_empty.location = (1.478e-16, -5.769, -0.6455)
ob_empty.rotation_euler = (1.571, -0.0, 4.712)
ob_empty.scale = (2.381, 2.381, 2.381)
ob_empty.empty_display_type = 'IMAGE'
ob_empty.empty_display_size = 5.0
ob_empty.empty_image_depth = 'FRONT'
ob_empty.show_empty_image_perspective = False
ob_empty.use_empty_image_alpha = True
ob_empty.empty_image_side = 'FRONT'
ob_empty.color = (1.0, 1.0, 1.0, 0.4375)
ob_empty.lineart.crease_threshold = 0.0
ob_empty_001.location = (4.302, -7.428e-08, -0.712)
ob_empty_001.rotation_euler = (1.571, 0.0, 3.142)
ob_empty_001.scale = (2.381, 2.381, 2.381)
ob_empty_001.empty_display_type = 'IMAGE'
ob_empty_001.empty_display_size = 5.0
ob_empty_001.empty_image_depth = 'FRONT'
ob_empty_001.show_empty_image_perspective = False
ob_empty_001.use_empty_image_alpha = True
ob_empty_001.empty_image_side = 'FRONT'
ob_empty_001.color = (1.0, 1.0, 1.0, 0.4236)
ob_empty_001.lineart.crease_threshold = 0.0
ob_empty_002.location = (2.377, -5.788, 0.0)
ob_empty_002.rotation_euler = (0.0, -0.0, -1.571)
ob_empty_002.scale = (2.381, 2.381, 2.381)
ob_empty_002.empty_display_type = 'IMAGE'
ob_empty_002.empty_display_size = 5.0
ob_empty_002.empty_image_depth = 'FRONT'
ob_empty_002.show_empty_image_perspective = False
ob_empty_002.use_empty_image_alpha = True
ob_empty_002.empty_image_side = 'FRONT'
ob_empty_002.color = (1.0, 1.0, 1.0, 0.2917)
ob_empty_002.lineart.crease_threshold = 0.0

# ---- collection membership
col_collection.objects.link(ob_cube)
col_collection.objects.link(ob_light)
col_collection.objects.link(ob_camera)
col_collection.objects.link(ob_empty)
col_collection.objects.link(ob_empty_001)
col_collection.objects.link(ob_empty_002)

# ---- scene / render settings (as saved in the file)
scene.camera = ob_camera
scene.frame_start = 1; scene.frame_end = 250; scene.frame_set(1)
scene.render.engine = 'BLENDER_EEVEE_NEXT'
scene.cycles.use_denoising = False
scene.cycles.samples = 128
scene.cycles.sampling_pattern = 'TABULATED_SOBOL'
scene.cycles.use_adaptive_sampling = False
scene.cycles.use_light_tree = False
scene.view_settings.view_transform = 'Filmic'
bpy.context.view_layer.update()
